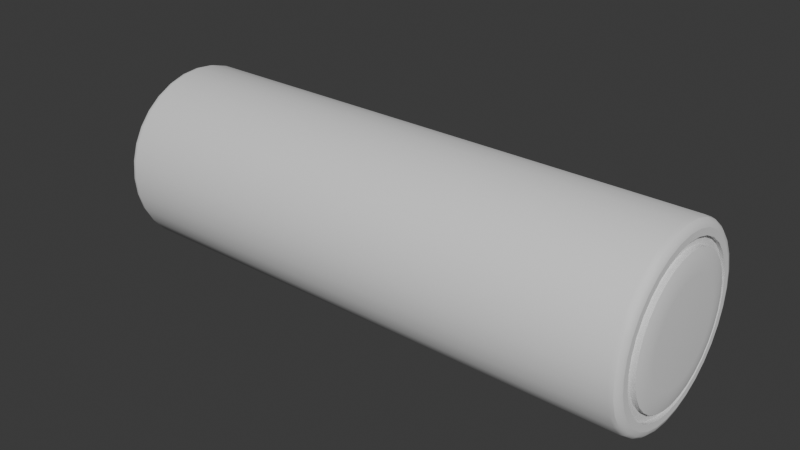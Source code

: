 # Source: Battery.blend  (saved by Blender 4.5.90; exported with 4.5.12 LTS)
import bpy
from mathutils import Matrix  # noqa: F401  (used for matrix-valued properties, if any)

bpy.ops.wm.read_factory_settings(use_empty=True)
scene = bpy.context.scene
scene.name = 'Scene'

# ---- collections
col_collection = bpy.data.collections.new('Collection'); scene.collection.children.link(col_collection)

# ---- node groups
ng_smooth_by_angle = bpy.data.node_groups.new('Smooth by Angle', 'GeometryNodeTree')
_s = ng_smooth_by_angle.interface.new_socket(name='Mesh', in_out='OUTPUT', socket_type='NodeSocketGeometry')
_s = ng_smooth_by_angle.interface.new_socket(name='Mesh', in_out='INPUT', socket_type='NodeSocketGeometry')
_s = ng_smooth_by_angle.interface.new_socket(name='Angle', in_out='INPUT', socket_type='NodeSocketFloat')
_s.subtype = 'ANGLE'
_s.default_value = 0.5236
_s.min_value = 0.0
_s.max_value = 3.142
_s.description = 'Maximum face angle for smooth edges'
_s = ng_smooth_by_angle.interface.new_socket(name='Ignore Sharpness', in_out='INPUT', socket_type='NodeSocketBool')
_s.force_non_field = True
ng_smooth_by_angle.description = 'Set the sharpness of mesh edges based on the angle between the neighboring faces'
ng_smooth_by_angle.is_modifier = True
_N = ng_smooth_by_angle.nodes; _L = ng_smooth_by_angle.links
n0 = _N.new('GeometryNodeSetShadeSmooth'); n0.name = 'Set Shade Smooth'; n0.location = (120, -80)
n0.domain = 'EDGE'
n1 = _N.new('GeometryNodeSetShadeSmooth'); n1.name = 'Set Shade Smooth.001'; n1.location = (300, -80)
n2 = _N.new('NodeGroupOutput'); n2.name = 'Group Output'; n2.location = (480, -80)
n3 = _N.new('GeometryNodeInputMeshEdgeAngle'); n3.name = 'Edge Angle'; n3.location = (-440, -240)
n4 = _N.new('NodeGroupInput'); n4.name = 'Group Input'; n4.location = (-80, -80)
n5 = _N.new('GeometryNodeInputEdgeSmooth'); n5.name = 'Is Edge Smooth'; n5.location = (-260, -120)
n6 = _N.new('GeometryNodeInputShadeSmooth'); n6.name = 'Is Shade Smooth'; n6.location = (-440, -397)
n7 = _N.new('FunctionNodeCompare'); n7.name = 'Compare'; n7.location = (-260, -260)
n7.operation = 'LESS_EQUAL'
n7.inputs[6].default_value = (0.0, 0.0, 0.0, 0.0)
n7.inputs[7].default_value = (0.0, 0.0, 0.0, 0.0)
n8 = _N.new('FunctionNodeBooleanMath'); n8.name = 'Boolean Math.001'; n8.location = (-80, -260)
n9 = _N.new('NodeGroupInput'); n9.name = 'Group Input.001'; n9.location = (-440, -329)
n10 = _N.new('NodeGroupInput'); n10.name = 'Group Input.002'; n10.location = (-259, -189)
n11 = _N.new('FunctionNodeBooleanMath'); n11.name = 'Boolean Math'; n11.location = (-80, -149)
n11.operation = 'OR'
n12 = _N.new('FunctionNodeBooleanMath'); n12.name = 'Boolean Math.002'; n12.location = (-260, -380)
n12.operation = 'OR'
n13 = _N.new('NodeGroupInput'); n13.name = 'Group Input.003'; n13.location = (-440, -460)
_L.new(n3.outputs[0], n7.inputs[0])
_L.new(n1.outputs[0], n2.inputs[0])
_L.new(n9.outputs[1], n7.inputs[1])
_L.new(n7.outputs[0], n8.inputs[0])
_L.new(n4.outputs[0], n0.inputs[0])
_L.new(n0.outputs[0], n1.inputs[0])
_L.new(n8.outputs[0], n0.inputs[2])
_L.new(n10.outputs[2], n11.inputs[1])
_L.new(n5.outputs[0], n11.inputs[0])
_L.new(n11.outputs[0], n0.inputs[1])
_L.new(n13.outputs[2], n12.inputs[1])
_L.new(n6.outputs[0], n12.inputs[0])
_L.new(n12.outputs[0], n8.inputs[1])
n2.is_active_output = True

# ---- world
world_world = bpy.data.worlds.new('World'); scene.world = world_world
world_world.use_nodes = True; world_world.node_tree.nodes.clear()
_N = world_world.node_tree.nodes; _L = world_world.node_tree.links
n0 = _N.new('ShaderNodeOutputWorld'); n0.name = 'World Output'; n0.location = (200, 100)
n1 = _N.new('ShaderNodeBackground'); n1.name = 'Background'; n1.location = (-200, 100)
n1.inputs[0].default_value = (0.05088, 0.05088, 0.05088, 1.0)
_L.new(n1.outputs[0], n0.inputs[0])
n0.is_active_output = True
world_world.color = (0.05088, 0.05088, 0.05088)
world_world.sun_shadow_jitter_overblur = 0.0

# ---- meshes
me_cylinder = bpy.data.meshes.new('Cylinder')
me_cylinder.from_pydata([(2.544e-08, 0.1811, -1.5), (-1.034e-07, 0.4205, 1.5), (0.03533, 0.1776, -1.5), (0.08204, 0.4124, 1.5), (0.06931, 0.1673, -1.5), (0.1609, 0.3885, 1.5), (0.1006, 0.1506, -1.5), (0.2336, 0.3496, 1.5), (0.1281, 0.1281, -1.5), (0.2973, 0.2973, 1.5), (0.1506, 0.1006, -1.5), (0.3496, 0.2336, 1.5), (0.1673, 0.06931, -1.5), (0.3885, 0.1609, 1.5), (0.1776, 0.03533, -1.5), (0.4124, 0.08204, 1.5), (0.1811, -7.275e-08, -1.5), (0.4205, 6.625e-08, 1.5), (0.1776, -0.03533, -1.5), (0.4124, -0.08204, 1.5), (0.1673, -0.06931, -1.5), (0.3885, -0.1609, 1.5), (0.1506, -0.1006, -1.5), (0.3496, -0.2336, 1.5), (0.1281, -0.1281, -1.5), (0.2973, -0.2973, 1.5), (0.1006, -0.1506, -1.5), (0.2336, -0.3496, 1.5), (0.06931, -0.1673, -1.5), (0.1609, -0.3885, 1.5), (0.03533, -0.1776, -1.5), (0.08204, -0.4124, 1.5), (2.544e-08, -0.1811, -1.5), (-1.034e-07, -0.4205, 1.5), (-0.03533, -0.1776, -1.5), (-0.08204, -0.4124, 1.5), (-0.06931, -0.1673, -1.5), (-0.1609, -0.3885, 1.5), (-0.1006, -0.1506, -1.5), (-0.2336, -0.3496, 1.5), (-0.1281, -0.1281, -1.5), (-0.2973, -0.2973, 1.5), (-0.1506, -0.1006, -1.5), (-0.3496, -0.2336, 1.5), (-0.1673, -0.06931, -1.5), (-0.3885, -0.1609, 1.5), (-0.1776, -0.03533, -1.5), (-0.4124, -0.08204, 1.5), (-0.1811, -7.275e-08, -1.5), (-0.4205, 6.625e-08, 1.5), (-0.1776, 0.03533, -1.5), (-0.4124, 0.08204, 1.5), (-0.1673, 0.06931, -1.5), (-0.3885, 0.1609, 1.5), (-0.1506, 0.1006, -1.5), (-0.3496, 0.2336, 1.5), (-0.1281, 0.1281, -1.5), (-0.2973, 0.2973, 1.5), (-0.1006, 0.1506, -1.5), (-0.2336, 0.3496, 1.5), (-0.06931, 0.1673, -1.5), (-0.1609, 0.3885, 1.5), (-0.03533, 0.1776, -1.5), (-0.08204, 0.4124, 1.5), (0.07339, 0.3689, 1.48), (-9.901e-08, 0.3762, 1.48), (0.144, 0.3475, 1.48), (0.209, 0.3128, 1.48), (0.266, 0.266, 1.48), (0.3128, 0.209, 1.48), (0.3475, 0.144, 1.48), (0.3689, 0.07339, 1.48), (0.3762, 6.625e-08, 1.48), (0.3689, -0.07339, 1.48), (0.3475, -0.144, 1.48), (0.3128, -0.209, 1.48), (0.266, -0.266, 1.48), (0.209, -0.3128, 1.48), (0.144, -0.3475, 1.48), (0.07339, -0.3689, 1.48), (-9.901e-08, -0.3762, 1.48), (-0.07339, -0.3689, 1.48), (-0.144, -0.3475, 1.48), (-0.209, -0.3128, 1.48), (-0.266, -0.266, 1.48), (-0.3128, -0.209, 1.48), (-0.3475, -0.144, 1.48), (-0.3689, -0.07339, 1.48), (-0.3762, 6.625e-08, 1.48), (-0.3689, 0.07339, 1.48), (-0.3475, 0.144, 1.48), (-0.3128, 0.209, 1.48), (-0.266, 0.266, 1.48), (-0.209, 0.3128, 1.48), (-0.144, 0.3475, 1.48), (-0.07339, 0.3689, 1.48), (0.08204, 0.4124, 1.48), (-9.901e-08, 0.4205, 1.48), (0.1609, 0.3885, 1.48), (0.2336, 0.3496, 1.48), (0.2973, 0.2973, 1.48), (0.3496, 0.2336, 1.48), (0.3885, 0.1609, 1.48), (0.4124, 0.08204, 1.48), (0.4205, 6.625e-08, 1.48), (0.4124, -0.08204, 1.48), (0.3885, -0.1609, 1.48), (0.3496, -0.2336, 1.48), (0.2973, -0.2973, 1.48), (0.2336, -0.3496, 1.48), (0.1609, -0.3885, 1.48), (0.08204, -0.4124, 1.48), (-9.901e-08, -0.4205, 1.48), (-0.08204, -0.4124, 1.48), (-0.1609, -0.3885, 1.48), (-0.2336, -0.3496, 1.48), (-0.2973, -0.2973, 1.48), (-0.3496, -0.2336, 1.48), (-0.3885, -0.1609, 1.48), (-0.4124, -0.08204, 1.48), (-0.4205, 6.625e-08, 1.48), (-0.4124, 0.08204, 1.48), (-0.3885, 0.1609, 1.48), (-0.3496, 0.2336, 1.48), (-0.2973, 0.2973, 1.48), (-0.2336, 0.3496, 1.48), (-0.1609, 0.3885, 1.48), (-0.08204, 0.4124, 1.48), (0.07339, 0.3689, 1.51), (-9.644e-08, 0.3762, 1.51), (0.144, 0.3475, 1.51), (0.209, 0.3128, 1.51), (0.266, 0.266, 1.51), (0.3128, 0.209, 1.51), (0.3475, 0.144, 1.51), (0.3689, 0.07339, 1.51), (0.3762, 6.625e-08, 1.51), (0.3689, -0.07339, 1.51), (0.3475, -0.144, 1.51), (0.3128, -0.209, 1.51), (0.266, -0.266, 1.51), (0.209, -0.3128, 1.51), (0.144, -0.3475, 1.51), (0.07339, -0.3689, 1.51), (-9.644e-08, -0.3762, 1.51), (-0.07339, -0.3689, 1.51), (-0.144, -0.3475, 1.51), (-0.209, -0.3128, 1.51), (-0.266, -0.266, 1.51), (-0.3128, -0.209, 1.51), (-0.3475, -0.144, 1.51), (-0.3689, -0.07339, 1.51), (-0.3762, 6.625e-08, 1.51), (-0.3689, 0.07339, 1.51), (-0.3475, 0.144, 1.51), (-0.3128, 0.209, 1.51), (-0.266, 0.266, 1.51), (-0.209, 0.3128, 1.51), (-0.144, 0.3475, 1.51), (-0.07339, 0.3689, 1.51), (-0.08897, -0.4473, 1.5), (0.3225, -0.3225, 1.5), (0.3792, -0.2534, 1.5), (2.056e-08, 0.1575, -1.568), (2.319e-08, 0.1811, -1.529), (2.076e-08, 0.1693, -1.563), (2.173e-08, 0.1779, -1.549), (0.03533, 0.1776, -1.529), (0.03073, 0.1545, -1.568), (0.03471, 0.1745, -1.549), (0.03303, 0.1661, -1.563), (0.06931, 0.1673, -1.529), (0.06027, 0.1455, -1.568), (0.0681, 0.1644, -1.549), (0.06479, 0.1564, -1.563), (0.1006, 0.1506, -1.529), (0.0875, 0.131, -1.568), (0.09886, 0.148, -1.549), (0.09406, 0.1408, -1.563), (0.1281, 0.1281, -1.529), (0.1114, 0.1114, -1.568), (0.1258, 0.1258, -1.549), (0.1197, 0.1197, -1.563), (0.1506, 0.1006, -1.529), (0.131, 0.0875, -1.568), (0.148, 0.09886, -1.549), (0.1408, 0.09406, -1.563), (0.1673, 0.06931, -1.529), (0.1455, 0.06027, -1.568), (0.1644, 0.0681, -1.549), (0.1564, 0.06479, -1.563), (0.1776, 0.03533, -1.529), (0.1545, 0.03073, -1.568), (0.1745, 0.03471, -1.549), (0.1661, 0.03303, -1.563), (0.1811, -7.12e-08, -1.529), (0.1575, -6.895e-08, -1.568), (0.1779, -7.011e-08, -1.549), (0.1693, -6.931e-08, -1.563), (0.1776, -0.03533, -1.529), (0.1545, -0.03073, -1.568), (0.1745, -0.03471, -1.549), (0.1661, -0.03303, -1.563), (0.1673, -0.06931, -1.529), (0.1455, -0.06027, -1.568), (0.1644, -0.0681, -1.549), (0.1564, -0.06479, -1.563), (0.1506, -0.1006, -1.529), (0.131, -0.0875, -1.568), (0.148, -0.09886, -1.549), (0.1408, -0.09406, -1.563), (0.1281, -0.1281, -1.529), (0.1114, -0.1114, -1.568), (0.1258, -0.1258, -1.549), (0.1197, -0.1197, -1.563), (0.1006, -0.1506, -1.529), (0.0875, -0.131, -1.568), (0.09886, -0.148, -1.549), (0.09406, -0.1408, -1.563), (0.06931, -0.1673, -1.529), (0.06027, -0.1455, -1.568), (0.0681, -0.1644, -1.549), (0.06479, -0.1564, -1.563), (0.03533, -0.1776, -1.529), (0.03073, -0.1545, -1.568), (0.03471, -0.1745, -1.549), (0.03303, -0.1661, -1.563), (2.319e-08, -0.1811, -1.529), (2.014e-08, -0.1575, -1.568), (2.166e-08, -0.1779, -1.549), (2.055e-08, -0.1693, -1.563), (-0.03533, -0.1776, -1.529), (-0.03073, -0.1545, -1.568), (-0.03471, -0.1745, -1.549), (-0.03303, -0.1661, -1.563), (-0.06931, -0.1673, -1.529), (-0.06027, -0.1455, -1.568), (-0.0681, -0.1644, -1.549), (-0.06479, -0.1564, -1.563), (-0.1006, -0.1506, -1.529), (-0.0875, -0.131, -1.568), (-0.09886, -0.148, -1.549), (-0.09406, -0.1408, -1.563), (-0.1281, -0.1281, -1.529), (-0.1114, -0.1114, -1.568), (-0.1258, -0.1258, -1.549), (-0.1197, -0.1197, -1.563), (-0.1506, -0.1006, -1.529), (-0.131, -0.0875, -1.568), (-0.148, -0.09886, -1.549), (-0.1408, -0.09406, -1.563), (-0.1673, -0.06931, -1.529), (-0.1455, -0.06027, -1.568), (-0.1644, -0.0681, -1.549), (-0.1564, -0.06479, -1.563), (-0.1776, -0.03533, -1.529), (-0.1545, -0.03073, -1.568), (-0.1745, -0.03471, -1.549), (-0.1661, -0.03303, -1.563), (-0.1811, -7.12e-08, -1.529), (-0.1575, -6.937e-08, -1.568), (-0.1779, -7.018e-08, -1.549), (-0.1693, -6.952e-08, -1.563), (-0.1776, 0.03533, -1.529), (-0.1545, 0.03073, -1.568), (-0.1745, 0.03471, -1.549), (-0.1661, 0.03303, -1.563), (-0.1673, 0.06931, -1.529), (-0.1455, 0.06027, -1.568), (-0.1644, 0.0681, -1.549), (-0.1564, 0.06479, -1.563), (-0.1506, 0.1006, -1.529), (-0.131, 0.0875, -1.568), (-0.148, 0.09886, -1.549), (-0.1408, 0.09406, -1.563), (-0.1281, 0.1281, -1.529), (-0.1114, 0.1114, -1.568), (-0.1258, 0.1258, -1.549), (-0.1197, 0.1197, -1.563), (-0.1006, 0.1506, -1.529), (-0.0875, 0.131, -1.568), (-0.09886, 0.148, -1.549), (-0.09406, 0.1408, -1.563), (-0.06931, 0.1673, -1.529), (-0.06027, 0.1455, -1.568), (-0.0681, 0.1644, -1.549), (-0.06479, 0.1564, -1.563), (-0.03533, 0.1776, -1.529), (-0.03073, 0.1545, -1.568), (-0.03471, 0.1745, -1.549), (-0.03303, 0.1661, -1.563), (0.05101, 0.2564, 1.527), (0.06961, 0.3499, 1.515), (0.05696, 0.2864, 1.525), (0.06377, 0.3206, 1.521), (-9.644e-08, 0.3568, 1.515), (-9.642e-08, 0.2615, 1.527), (-9.644e-08, 0.3269, 1.521), (-9.643e-08, 0.292, 1.525), (0.1001, 0.2416, 1.527), (0.1365, 0.3296, 1.515), (0.1117, 0.2697, 1.525), (0.1251, 0.302, 1.521), (0.1453, 0.2174, 1.527), (0.1982, 0.2967, 1.515), (0.1622, 0.2428, 1.525), (0.1816, 0.2718, 1.521), (0.1849, 0.1849, 1.527), (0.2523, 0.2523, 1.515), (0.2064, 0.2065, 1.525), (0.2311, 0.2311, 1.521), (0.2174, 0.1453, 1.527), (0.2967, 0.1982, 1.515), (0.2428, 0.1622, 1.525), (0.2718, 0.1816, 1.521), (0.2416, 0.1001, 1.527), (0.3296, 0.1365, 1.515), (0.2697, 0.1117, 1.525), (0.302, 0.1251, 1.521), (0.2564, 0.05101, 1.527), (0.3499, 0.06961, 1.515), (0.2864, 0.05696, 1.525), (0.3206, 0.06377, 1.521), (0.2615, 6.625e-08, 1.527), (0.3568, 6.625e-08, 1.515), (0.292, 6.625e-08, 1.525), (0.3269, 6.625e-08, 1.521), (0.2564, -0.05101, 1.527), (0.3499, -0.06961, 1.515), (0.2864, -0.05696, 1.525), (0.3206, -0.06377, 1.521), (0.2416, -0.1001, 1.527), (0.3296, -0.1365, 1.515), (0.2697, -0.1117, 1.525), (0.302, -0.1251, 1.521), (0.2174, -0.1453, 1.527), (0.2967, -0.1982, 1.515), (0.2428, -0.1622, 1.525), (0.2718, -0.1816, 1.521), (0.1849, -0.1849, 1.527), (0.2523, -0.2523, 1.515), (0.2064, -0.2064, 1.525), (0.2311, -0.2311, 1.521), (0.1453, -0.2174, 1.527), (0.1982, -0.2967, 1.515), (0.1622, -0.2428, 1.525), (0.1816, -0.2718, 1.521), (0.1001, -0.2416, 1.527), (0.1365, -0.3296, 1.515), (0.1117, -0.2697, 1.525), (0.1251, -0.302, 1.521), (0.05101, -0.2564, 1.527), (0.06961, -0.3499, 1.515), (0.05696, -0.2864, 1.525), (0.06377, -0.3206, 1.521), (-9.642e-08, -0.2615, 1.527), (-9.644e-08, -0.3568, 1.515), (-9.643e-08, -0.292, 1.525), (-9.644e-08, -0.3269, 1.521), (-0.05101, -0.2564, 1.527), (-0.06961, -0.3499, 1.515), (-0.05696, -0.2864, 1.525), (-0.06377, -0.3206, 1.521), (-0.1001, -0.2416, 1.527), (-0.1365, -0.3296, 1.515), (-0.1117, -0.2697, 1.525), (-0.1251, -0.302, 1.521), (-0.1453, -0.2174, 1.527), (-0.1982, -0.2967, 1.515), (-0.1622, -0.2428, 1.525), (-0.1816, -0.2718, 1.521), (-0.1849, -0.1849, 1.527), (-0.2523, -0.2523, 1.515), (-0.2065, -0.2065, 1.525), (-0.2311, -0.2311, 1.521), (-0.2174, -0.1453, 1.527), (-0.2967, -0.1982, 1.515), (-0.2428, -0.1622, 1.525), (-0.2718, -0.1816, 1.521), (-0.2416, -0.1001, 1.527), (-0.3296, -0.1365, 1.515), (-0.2697, -0.1117, 1.525), (-0.302, -0.1251, 1.521), (-0.2564, -0.05101, 1.527), (-0.3499, -0.06961, 1.515), (-0.2864, -0.05696, 1.525), (-0.3206, -0.06377, 1.521), (-0.2615, 6.625e-08, 1.527), (-0.3568, 6.625e-08, 1.515), (-0.292, 6.625e-08, 1.525), (-0.3269, 6.625e-08, 1.521), (-0.2564, 0.05101, 1.527), (-0.3499, 0.06961, 1.515), (-0.2864, 0.05696, 1.525), (-0.3206, 0.06377, 1.521), (-0.2416, 0.1001, 1.527), (-0.3296, 0.1365, 1.515), (-0.2697, 0.1117, 1.525), (-0.302, 0.1251, 1.521), (-0.2174, 0.1453, 1.527), (-0.2967, 0.1982, 1.515), (-0.2428, 0.1622, 1.525), (-0.2718, 0.1816, 1.521), (-0.1849, 0.1849, 1.527), (-0.2523, 0.2523, 1.515), (-0.2065, 0.2065, 1.525), (-0.2311, 0.2311, 1.521), (-0.1453, 0.2174, 1.527), (-0.1982, 0.2967, 1.515), (-0.1622, 0.2428, 1.525), (-0.1816, 0.2718, 1.521), (-0.1001, 0.2416, 1.527), (-0.1365, 0.3296, 1.515), (-0.1117, 0.2697, 1.525), (-0.1251, 0.302, 1.521), (-0.05101, 0.2564, 1.527), (-0.06961, 0.3499, 1.515), (-0.05696, 0.2864, 1.525), (-0.06377, 0.3206, 1.521), (0.08784, 0.4416, -1.514), (9.173e-08, 0.4503, -1.514), (0.1723, 0.416, -1.514), (0.2502, 0.3744, -1.514), (0.3184, 0.3184, -1.514), (0.3744, 0.2502, -1.514), (0.416, 0.1723, -1.514), (0.4416, 0.08784, -1.514), (0.4503, -6.834e-08, -1.514), (0.4416, -0.08784, -1.514), (0.416, -0.1723, -1.514), (0.3744, -0.2502, -1.514), (0.3184, -0.3184, -1.514), (0.2502, -0.3744, -1.514), (0.1723, -0.416, -1.514), (0.08784, -0.4416, -1.514), (9.173e-08, -0.4503, -1.514), (-0.08784, -0.4416, -1.514), (-0.1723, -0.416, -1.514), (-0.2502, -0.3744, -1.514), (-0.3184, -0.3184, -1.514), (-0.3744, -0.2502, -1.514), (-0.416, -0.1723, -1.514), (-0.4416, -0.08784, -1.514), (-0.4503, -6.834e-08, -1.514), (-0.4416, 0.08784, -1.514), (-0.416, 0.1723, -1.514), (-0.3744, 0.2502, -1.514), (-0.3184, 0.3184, -1.514), (-0.2502, 0.3744, -1.514), (-0.1723, 0.416, -1.514), (-0.08784, 0.4416, -1.514), (0.4473, -0.08897, 1.5), (0.3792, 0.2534, 1.5), (0.3225, 0.3225, 1.5), (0.1745, 0.4214, 1.5), (-1.034e-07, 0.4561, 1.5), (9.167e-08, 0.4577, -1.512), (0.0893, 0.4489, -1.512), (0.3806, 0.2543, -1.512), (0.4489, 0.0893, -1.512), (0.4577, -6.831e-08, -1.512), (0.4489, -0.0893, -1.512), (0.4229, -0.1752, -1.512), (9.167e-08, -0.4577, -1.512), (-0.2543, -0.3806, -1.512), (-0.3237, -0.3237, -1.512), (-0.4489, -0.0893, -1.512), (-0.4229, 0.1752, -1.512), (-0.3806, 0.2543, -1.512), (-0.0893, 0.4489, -1.512), (0.1752, 0.4229, -1.512), (0.2543, 0.3806, -1.512), (0.3237, 0.3237, -1.512), (0.4229, 0.1752, -1.512), (0.3806, -0.2543, -1.512), (0.3237, -0.3237, -1.512), (0.2543, -0.3806, -1.512), (0.1752, -0.4229, -1.512), (0.0893, -0.4489, -1.512), (-0.0893, -0.4489, -1.512), (-0.1752, -0.4229, -1.512), (-0.3806, -0.2543, -1.512), (-0.4229, -0.1752, -1.512), (-0.4577, -6.831e-08, -1.512), (-0.4489, 0.0893, -1.512), (-0.3237, 0.3237, -1.512), (-0.2543, 0.3806, -1.512), (-0.1752, 0.4229, -1.512), (-0.3225, -0.3225, 1.5), (-0.4561, 6.625e-08, 1.5), (-0.4473, 0.08897, 1.5), (-0.4214, 0.1745, 1.5), (-0.3792, 0.2534, 1.5), (-0.3225, 0.3225, 1.5), (-0.2534, 0.3792, 1.5), (-0.08897, 0.4473, 1.5), (0.08897, 0.4473, 1.5), (0.2534, 0.3792, 1.5), (0.4214, 0.1745, 1.5), (0.4473, 0.08897, 1.5), (0.4561, 6.625e-08, 1.5), (0.4214, -0.1745, 1.5), (0.2534, -0.3792, 1.5), (0.1745, -0.4214, 1.5), (0.08897, -0.4473, 1.5), (-1.034e-07, -0.4561, 1.5), (-0.1745, -0.4214, 1.5), (-0.2534, -0.3792, 1.5), (-0.3792, -0.2534, 1.5), (-0.4214, -0.1745, 1.5), (-0.4473, -0.08897, 1.5), (-0.1745, 0.4214, 1.5)], [], [(53, 51, 121, 122), (95, 94, 158, 159), (27, 25, 108, 109), (55, 53, 122, 123), (29, 27, 109, 110), (3, 1, 97, 96), (57, 55, 123, 124), (31, 29, 110, 111), (5, 3, 96, 98), (59, 57, 124, 125), (33, 31, 111, 112), (7, 5, 98, 99), (61, 59, 125, 126), (35, 33, 112, 113), (9, 7, 99, 100), (63, 61, 126, 127), (37, 35, 113, 114), (11, 9, 100, 101), (1, 63, 127, 97), (39, 37, 114, 115), (13, 11, 101, 102), (41, 39, 115, 116), (15, 13, 102, 103), (43, 41, 116, 117), (17, 15, 103, 104), (45, 43, 117, 118), (19, 17, 104, 105), (47, 45, 118, 119), (21, 19, 105, 106), (49, 47, 119, 120), (23, 21, 106, 107), (51, 49, 120, 121), (25, 23, 107, 108), (65, 64, 96, 97), (64, 66, 98, 96), (66, 67, 99, 98), (67, 68, 100, 99), (68, 69, 101, 100), (69, 70, 102, 101), (70, 71, 103, 102), (71, 72, 104, 103), (72, 73, 105, 104), (73, 74, 106, 105), (74, 75, 107, 106), (75, 76, 108, 107), (76, 77, 109, 108), (77, 78, 110, 109), (78, 79, 111, 110), (79, 80, 112, 111), (80, 81, 113, 112), (81, 82, 114, 113), (82, 83, 115, 114), (83, 84, 116, 115), (84, 85, 117, 116), (85, 86, 118, 117), (86, 87, 119, 118), (87, 88, 120, 119), (88, 89, 121, 120), (89, 90, 122, 121), (90, 91, 123, 122), (91, 92, 124, 123), (92, 93, 125, 124), (93, 94, 126, 125), (94, 95, 127, 126), (95, 65, 97, 127), (82, 81, 145, 146), (69, 68, 132, 133), (65, 95, 159, 129), (83, 82, 146, 147), (70, 69, 133, 134), (84, 83, 147, 148), (71, 70, 134, 135), (85, 84, 148, 149), (72, 71, 135, 136), (86, 85, 149, 150), (73, 72, 136, 137), (87, 86, 150, 151), (74, 73, 137, 138), (88, 87, 151, 152), (75, 74, 138, 139), (89, 88, 152, 153), (76, 75, 139, 140), (90, 89, 153, 154), (77, 76, 140, 141), (91, 90, 154, 155), (78, 77, 141, 142), (64, 65, 129, 128), (92, 91, 155, 156), (79, 78, 142, 143), (66, 64, 128, 130), (93, 92, 156, 157), (80, 79, 143, 144), (67, 66, 130, 131), (94, 93, 157, 158), (81, 80, 144, 145), (68, 67, 131, 132), (164, 167, 169, 166), (166, 169, 170, 165), (165, 170, 168, 163), (167, 171, 173, 169), (169, 173, 174, 170), (170, 174, 172, 168), (171, 175, 177, 173), (173, 177, 178, 174), (174, 178, 176, 172), (175, 179, 181, 177), (177, 181, 182, 178), (178, 182, 180, 176), (179, 183, 185, 181), (181, 185, 186, 182), (182, 186, 184, 180), (183, 187, 189, 185), (185, 189, 190, 186), (186, 190, 188, 184), (187, 191, 193, 189), (189, 193, 194, 190), (190, 194, 192, 188), (191, 195, 197, 193), (193, 197, 198, 194), (194, 198, 196, 192), (195, 199, 201, 197), (197, 201, 202, 198), (198, 202, 200, 196), (199, 203, 205, 201), (201, 205, 206, 202), (202, 206, 204, 200), (203, 207, 209, 205), (205, 209, 210, 206), (206, 210, 208, 204), (207, 211, 213, 209), (209, 213, 214, 210), (210, 214, 212, 208), (211, 215, 217, 213), (213, 217, 218, 214), (214, 218, 216, 212), (215, 219, 221, 217), (217, 221, 222, 218), (218, 222, 220, 216), (219, 223, 225, 221), (221, 225, 226, 222), (222, 226, 224, 220), (223, 227, 229, 225), (225, 229, 230, 226), (226, 230, 228, 224), (227, 231, 233, 229), (229, 233, 234, 230), (230, 234, 232, 228), (231, 235, 237, 233), (233, 237, 238, 234), (234, 238, 236, 232), (235, 239, 241, 237), (237, 241, 242, 238), (238, 242, 240, 236), (239, 243, 245, 241), (241, 245, 246, 242), (242, 246, 244, 240), (243, 247, 249, 245), (245, 249, 250, 246), (246, 250, 248, 244), (247, 251, 253, 249), (249, 253, 254, 250), (250, 254, 252, 248), (251, 255, 257, 253), (253, 257, 258, 254), (254, 258, 256, 252), (255, 259, 261, 257), (257, 261, 262, 258), (258, 262, 260, 256), (259, 263, 265, 261), (261, 265, 266, 262), (262, 266, 264, 260), (263, 267, 269, 265), (265, 269, 270, 266), (266, 270, 268, 264), (267, 271, 273, 269), (269, 273, 274, 270), (270, 274, 272, 268), (271, 275, 277, 273), (273, 277, 278, 274), (274, 278, 276, 272), (275, 279, 281, 277), (277, 281, 282, 278), (278, 282, 280, 276), (279, 283, 285, 281), (281, 285, 286, 282), (282, 286, 284, 280), (283, 287, 289, 285), (285, 289, 290, 286), (286, 290, 288, 284), (287, 164, 166, 289), (289, 166, 165, 290), (290, 165, 163, 288), (0, 2, 167, 164), (163, 168, 172, 176, 180, 184, 188, 192, 196, 200, 204, 208, 212, 216, 220, 224, 228, 232, 236, 240, 244, 248, 252, 256, 260, 264, 268, 272, 276, 280, 284, 288), (62, 0, 164, 287), (2, 4, 171, 167), (4, 6, 175, 171), (6, 8, 179, 175), (8, 10, 183, 179), (10, 12, 187, 183), (12, 14, 191, 187), (14, 16, 195, 191), (16, 18, 199, 195), (18, 20, 203, 199), (20, 22, 207, 203), (22, 24, 211, 207), (24, 26, 215, 211), (26, 28, 219, 215), (28, 30, 223, 219), (30, 32, 227, 223), (32, 34, 231, 227), (34, 36, 235, 231), (36, 38, 239, 235), (38, 40, 243, 239), (40, 42, 247, 243), (42, 44, 251, 247), (44, 46, 255, 251), (46, 48, 259, 255), (48, 50, 263, 259), (50, 52, 267, 263), (52, 54, 271, 267), (54, 56, 275, 271), (56, 58, 279, 275), (58, 60, 283, 279), (60, 62, 287, 283), (292, 295, 297, 294), (294, 297, 298, 293), (293, 298, 296, 291), (300, 292, 294, 302), (302, 294, 293, 301), (301, 293, 291, 299), (304, 300, 302, 306), (306, 302, 301, 305), (305, 301, 299, 303), (308, 304, 306, 310), (310, 306, 305, 309), (309, 305, 303, 307), (312, 308, 310, 314), (314, 310, 309, 313), (313, 309, 307, 311), (316, 312, 314, 318), (318, 314, 313, 317), (317, 313, 311, 315), (320, 316, 318, 322), (322, 318, 317, 321), (321, 317, 315, 319), (324, 320, 322, 326), (326, 322, 321, 325), (325, 321, 319, 323), (328, 324, 326, 330), (330, 326, 325, 329), (329, 325, 323, 327), (332, 328, 330, 334), (334, 330, 329, 333), (333, 329, 327, 331), (336, 332, 334, 338), (338, 334, 333, 337), (337, 333, 331, 335), (340, 336, 338, 342), (342, 338, 337, 341), (341, 337, 335, 339), (344, 340, 342, 346), (346, 342, 341, 345), (345, 341, 339, 343), (348, 344, 346, 350), (350, 346, 345, 349), (349, 345, 343, 347), (352, 348, 350, 354), (354, 350, 349, 353), (353, 349, 347, 351), (356, 352, 354, 358), (358, 354, 353, 357), (357, 353, 351, 355), (360, 356, 358, 362), (362, 358, 357, 361), (361, 357, 355, 359), (364, 360, 362, 366), (366, 362, 361, 365), (365, 361, 359, 363), (368, 364, 366, 370), (370, 366, 365, 369), (369, 365, 363, 367), (372, 368, 370, 374), (374, 370, 369, 373), (373, 369, 367, 371), (376, 372, 374, 378), (378, 374, 373, 377), (377, 373, 371, 375), (380, 376, 378, 382), (382, 378, 377, 381), (381, 377, 375, 379), (384, 380, 382, 386), (386, 382, 381, 385), (385, 381, 379, 383), (388, 384, 386, 390), (390, 386, 385, 389), (389, 385, 383, 387), (392, 388, 390, 394), (394, 390, 389, 393), (393, 389, 387, 391), (396, 392, 394, 398), (398, 394, 393, 397), (397, 393, 391, 395), (400, 396, 398, 402), (402, 398, 397, 401), (401, 397, 395, 399), (404, 400, 402, 406), (406, 402, 401, 405), (405, 401, 399, 403), (408, 404, 406, 410), (410, 406, 405, 409), (409, 405, 403, 407), (412, 408, 410, 414), (414, 410, 409, 413), (413, 409, 407, 411), (416, 412, 414, 418), (418, 414, 413, 417), (417, 413, 411, 415), (295, 416, 418, 297), (297, 418, 417, 298), (298, 417, 415, 296), (295, 292, 128, 129), (291, 296, 415, 411, 407, 403, 399, 395, 391, 387, 383, 379, 375, 371, 367, 363, 359, 355, 351, 347, 343, 339, 335, 331, 327, 323, 319, 315, 311, 307, 303, 299), (292, 300, 130, 128), (416, 295, 129, 159), (300, 304, 131, 130), (304, 308, 132, 131), (308, 312, 133, 132), (312, 316, 134, 133), (316, 320, 135, 134), (320, 324, 136, 135), (324, 328, 137, 136), (328, 332, 138, 137), (332, 336, 139, 138), (336, 340, 140, 139), (340, 344, 141, 140), (344, 348, 142, 141), (348, 352, 143, 142), (352, 356, 144, 143), (356, 360, 145, 144), (360, 364, 146, 145), (364, 368, 147, 146), (368, 372, 148, 147), (372, 376, 149, 148), (376, 380, 150, 149), (380, 384, 151, 150), (384, 388, 152, 151), (388, 392, 153, 152), (392, 396, 154, 153), (396, 400, 155, 154), (400, 404, 156, 155), (404, 408, 157, 156), (408, 412, 158, 157), (412, 416, 159, 158), (0, 62, 450, 420), (62, 60, 449, 450), (60, 58, 448, 449), (58, 56, 447, 448), (56, 54, 446, 447), (54, 52, 445, 446), (52, 50, 444, 445), (50, 48, 443, 444), (48, 46, 442, 443), (46, 44, 441, 442), (44, 42, 440, 441), (42, 40, 439, 440), (40, 38, 438, 439), (38, 36, 437, 438), (36, 34, 436, 437), (34, 32, 435, 436), (32, 30, 434, 435), (30, 28, 433, 434), (28, 26, 432, 433), (26, 24, 431, 432), (24, 22, 430, 431), (22, 20, 429, 430), (20, 18, 428, 429), (18, 16, 427, 428), (16, 14, 426, 427), (14, 12, 425, 426), (12, 10, 424, 425), (10, 8, 423, 424), (8, 6, 422, 423), (6, 4, 421, 422), (4, 2, 419, 421), (2, 0, 420, 419), (419, 420, 456, 457), (420, 450, 469, 456), (421, 419, 457, 470), (425, 424, 458, 473), (424, 423, 472, 458), (427, 426, 459, 460), (426, 425, 473, 459), (428, 427, 460, 461), (429, 428, 461, 462), (430, 429, 462, 474), (436, 435, 463, 479), (435, 434, 478, 463), (439, 438, 464, 465), (438, 437, 480, 464), (440, 439, 465, 481), (443, 442, 466, 483), (442, 441, 482, 466), (446, 445, 467, 468), (445, 444, 484, 467), (447, 446, 468, 485), (450, 449, 487, 469), (422, 421, 470, 471), (423, 422, 471, 472), (431, 430, 474, 475), (432, 431, 475, 476), (433, 432, 476, 477), (434, 433, 477, 478), (437, 436, 479, 480), (441, 440, 481, 482), (444, 443, 483, 484), (448, 447, 485, 486), (449, 448, 486, 487), (63, 1, 455, 495), (1, 3, 496, 455), (5, 7, 497, 454), (3, 5, 454, 496), (9, 11, 452, 453), (7, 9, 453, 497), (11, 13, 498, 452), (19, 21, 501, 451), (17, 19, 451, 500), (23, 25, 161, 162), (21, 23, 162, 501), (25, 27, 502, 161), (35, 37, 506, 160), (33, 35, 160, 505), (41, 43, 508, 488), (39, 41, 488, 507), (49, 51, 490, 489), (47, 49, 489, 510), (51, 53, 491, 490), (53, 55, 492, 491), (55, 57, 493, 492), (57, 59, 494, 493), (59, 61, 511, 494), (61, 63, 495, 511), (13, 15, 499, 498), (15, 17, 500, 499), (27, 29, 503, 502), (29, 31, 504, 503), (31, 33, 505, 504), (37, 39, 507, 506), (43, 45, 509, 508), (45, 47, 510, 509)])
me_cylinder.polygons.foreach_set('use_smooth', [True] * 450)
_uv = me_cylinder.uv_layers.new(name='UVMap')
_uv.uv.foreach_set('vector', [0.895, 0.6258, 0.895, 0.5829, 0.9055, 0.5829, 0.9055, 0.6258, 0.9291, 0.5028, 0.9271, 0.4673, 0.9428, 0.4672, 0.9448, 0.5026, 0.9088, 0.4656, 0.9055, 0.4353, 0.9161, 0.4353, 0.9193, 0.4656, 0.8941, 0.6679, 0.895, 0.6258, 0.9055, 0.6258, 0.9046, 0.6679, 0.9113, 0.5013, 0.9088, 0.4656, 0.9193, 0.4656, 0.9219, 0.5013, 0.9566, 0.1173, 0.9557, 0.07526, 0.9663, 0.07526, 0.9671, 0.1173, 0.8923, 0.7075, 0.8941, 0.6679, 0.9046, 0.6679, 0.9029, 0.7075, 0.9131, 0.5409, 0.9113, 0.5013, 0.9219, 0.5013, 0.9236, 0.5409, 0.9566, 0.1602, 0.9566, 0.1173, 0.9671, 0.1173, 0.9671, 0.1602, 0.8898, 0.7431, 0.8923, 0.7075, 0.9029, 0.7075, 0.9003, 0.7431, 0.914, 0.5829, 0.9131, 0.5409, 0.9236, 0.5409, 0.9245, 0.5829, 0.9557, 0.2022, 0.9566, 0.1602, 0.9671, 0.1602, 0.9663, 0.2022, 0.8865, 0.7734, 0.8898, 0.7431, 0.9003, 0.7431, 0.8971, 0.7734, 0.914, 0.6258, 0.914, 0.5829, 0.9245, 0.5829, 0.9245, 0.6258, 0.954, 0.2418, 0.9557, 0.2022, 0.9663, 0.2022, 0.9645, 0.2418, 0.954, 0.03565, 0.9514, -5.674e-09, 0.9619, -4.879e-09, 0.9645, 0.03565, 0.9131, 0.6679, 0.914, 0.6258, 0.9245, 0.6258, 0.9236, 0.6679, 0.9514, 0.2775, 0.954, 0.2418, 0.9645, 0.2418, 0.9619, 0.2775, 0.9557, 0.07526, 0.954, 0.03565, 0.9645, 0.03565, 0.9663, 0.07526, 0.9113, 0.7075, 0.9131, 0.6679, 0.9236, 0.6679, 0.9219, 0.7075, 0.9489, 0.471, 0.9464, 0.4353, 0.9569, 0.4353, 0.9595, 0.471, 0.9088, 0.7431, 0.9113, 0.7075, 0.9219, 0.7075, 0.9193, 0.7431, 0.9507, 0.5106, 0.9489, 0.471, 0.9595, 0.471, 0.9612, 0.5106, 0.9055, 0.7734, 0.9088, 0.7431, 0.9193, 0.7431, 0.9161, 0.7734, 0.9516, 0.5526, 0.9507, 0.5106, 0.9612, 0.5106, 0.9621, 0.5526, 0.8898, 0.4656, 0.8865, 0.4353, 0.8971, 0.4353, 0.9003, 0.4656, 0.9516, 0.5955, 0.9516, 0.5526, 0.9621, 0.5526, 0.9621, 0.5955, 0.8923, 0.5013, 0.8898, 0.4656, 0.9003, 0.4656, 0.9029, 0.5013, 0.9507, 0.6375, 0.9516, 0.5955, 0.9621, 0.5955, 0.9612, 0.6375, 0.8941, 0.5409, 0.8923, 0.5013, 0.9029, 0.5013, 0.9046, 0.5409, 0.9489, 0.6772, 0.9507, 0.6375, 0.9612, 0.6375, 0.9595, 0.6772, 0.895, 0.5829, 0.8941, 0.5409, 0.9046, 0.5409, 0.9055, 0.5829, 0.9464, 0.7128, 0.9489, 0.6772, 0.9595, 0.6772, 0.9569, 0.7128, 0.4968, 0.2368, 0.5043, 0.2745, 0.4822, 0.2811, 0.4739, 0.2391, 0.5043, 0.2745, 0.519, 0.3099, 0.4986, 0.3208, 0.4822, 0.2811, 0.519, 0.3099, 0.5403, 0.3418, 0.5224, 0.3564, 0.4986, 0.3208, 0.5403, 0.3418, 0.5674, 0.3689, 0.5528, 0.3867, 0.5224, 0.3564, 0.5674, 0.3689, 0.5993, 0.3902, 0.5884, 0.4105, 0.5528, 0.3867, 0.5993, 0.3902, 0.6347, 0.4049, 0.628, 0.4269, 0.5884, 0.4105, 0.6347, 0.4049, 0.6723, 0.4124, 0.6701, 0.4353, 0.628, 0.4269, 0.6723, 0.4124, 0.7107, 0.4124, 0.7129, 0.4353, 0.6701, 0.4353, 0.7107, 0.4124, 0.7483, 0.4049, 0.755, 0.4269, 0.7129, 0.4353, 0.7483, 0.4049, 0.7837, 0.3902, 0.7946, 0.4105, 0.755, 0.4269, 0.7837, 0.3902, 0.8156, 0.3689, 0.8303, 0.3867, 0.7946, 0.4105, 0.8156, 0.3689, 0.8428, 0.3418, 0.8606, 0.3564, 0.8303, 0.3867, 0.8428, 0.3418, 0.8641, 0.3099, 0.8844, 0.3208, 0.8606, 0.3564, 0.8641, 0.3099, 0.8787, 0.2745, 0.9008, 0.2811, 0.8844, 0.3208, 0.8787, 0.2745, 0.8862, 0.2368, 0.9092, 0.2391, 0.9008, 0.2811, 0.8862, 0.2368, 0.8862, 0.1985, 0.9092, 0.1962, 0.9092, 0.2391, 0.8862, 0.1985, 0.8787, 0.1609, 0.9008, 0.1542, 0.9092, 0.1962, 0.8787, 0.1609, 0.8641, 0.1254, 0.8844, 0.1146, 0.9008, 0.1542, 0.8641, 0.1254, 0.8428, 0.09354, 0.8606, 0.07891, 0.8844, 0.1146, 0.8428, 0.09354, 0.8156, 0.06642, 0.8303, 0.04859, 0.8606, 0.07891, 0.8156, 0.06642, 0.7837, 0.04511, 0.7946, 0.02477, 0.8303, 0.04859, 0.7837, 0.04511, 0.7483, 0.03043, 0.755, 0.008364, 0.7946, 0.02477, 0.7483, 0.03043, 0.7107, 0.02295, 0.7129, 1.406e-08, 0.755, 0.008364, 0.7107, 0.02295, 0.6723, 0.02295, 0.6701, 1.34e-08, 0.7129, 1.406e-08, 0.6723, 0.02295, 0.6347, 0.03043, 0.628, 0.008364, 0.6701, 1.34e-08, 0.6347, 0.03043, 0.5993, 0.04511, 0.5884, 0.02477, 0.628, 0.008364, 0.5993, 0.04511, 0.5674, 0.06642, 0.5528, 0.04859, 0.5884, 0.02477, 0.5674, 0.06642, 0.5403, 0.09354, 0.5224, 0.07891, 0.5528, 0.04859, 0.5403, 0.09354, 0.519, 0.1254, 0.4986, 0.1146, 0.5224, 0.07891, 0.519, 0.1254, 0.5043, 0.1609, 0.4822, 0.1542, 0.4986, 0.1146, 0.5043, 0.1609, 0.4968, 0.1985, 0.4739, 0.1962, 0.4822, 0.1542, 0.4968, 0.1985, 0.4968, 0.2368, 0.4739, 0.2391, 0.4739, 0.1962, 0.9468, 0.1049, 0.9468, 0.1433, 0.931, 0.1433, 0.931, 0.1049, 0.9245, 0.7109, 0.9271, 0.6837, 0.9428, 0.6835, 0.9402, 0.7107, 0.9303, 0.5404, 0.9291, 0.5028, 0.9448, 0.5026, 0.946, 0.5402, 0.9476, 0.06733, 0.9468, 0.1049, 0.931, 0.1049, 0.9318, 0.06733, 0.8836, 0.7107, 0.8865, 0.7378, 0.8708, 0.7378, 0.8679, 0.7107, 0.9491, 0.03189, 0.9476, 0.06733, 0.9318, 0.06733, 0.9334, 0.03189, 0.8814, 0.6788, 0.8836, 0.7107, 0.8679, 0.7107, 0.8656, 0.6788, 0.9514, 2.076e-09, 0.9491, 0.03189, 0.9334, 0.03189, 0.9357, 8.898e-10, 0.8798, 0.6433, 0.8814, 0.6788, 0.8656, 0.6788, 0.8641, 0.6433, 0.9118, 0.03203, 0.9092, 0.0001656, 0.9249, 8.121e-09, 0.9275, 0.03186, 0.879, 0.6057, 0.8798, 0.6433, 0.8641, 0.6433, 0.8633, 0.6057, 0.9137, 0.06745, 0.9118, 0.03203, 0.9275, 0.03186, 0.9294, 0.06728, 0.879, 0.5674, 0.879, 0.6057, 0.8633, 0.6057, 0.8633, 0.5674, 0.9149, 0.1051, 0.9137, 0.06745, 0.9294, 0.06728, 0.9306, 0.1049, 0.8798, 0.5298, 0.879, 0.5674, 0.8633, 0.5674, 0.8641, 0.5298, 0.9153, 0.1434, 0.9149, 0.1051, 0.9306, 0.1049, 0.931, 0.1432, 0.8814, 0.4943, 0.8798, 0.5298, 0.8641, 0.5298, 0.8656, 0.4943, 0.9149, 0.181, 0.9153, 0.1434, 0.931, 0.1432, 0.9306, 0.1809, 0.8836, 0.4624, 0.8814, 0.4943, 0.8656, 0.4943, 0.8679, 0.4624, 0.9137, 0.2165, 0.9149, 0.181, 0.9306, 0.1809, 0.9294, 0.2163, 0.8865, 0.4353, 0.8836, 0.4624, 0.8679, 0.4624, 0.8708, 0.4353, 0.9307, 0.5787, 0.9303, 0.5404, 0.946, 0.5402, 0.9464, 0.5786, 0.9118, 0.2484, 0.9137, 0.2165, 0.9294, 0.2163, 0.9275, 0.2482, 0.9491, 0.2163, 0.9514, 0.2482, 0.9357, 0.2482, 0.9334, 0.2163, 0.9303, 0.6163, 0.9307, 0.5787, 0.9464, 0.5786, 0.946, 0.6162, 0.9092, 0.2755, 0.9118, 0.2484, 0.9275, 0.2482, 0.9249, 0.2754, 0.9476, 0.1809, 0.9491, 0.2163, 0.9334, 0.2163, 0.9318, 0.1809, 0.9291, 0.6518, 0.9303, 0.6163, 0.946, 0.6162, 0.9448, 0.6516, 0.9271, 0.4673, 0.9245, 0.4355, 0.9402, 0.4353, 0.9428, 0.4672, 0.9468, 0.1433, 0.9476, 0.1809, 0.9318, 0.1809, 0.931, 0.1433, 0.9271, 0.6837, 0.9291, 0.6518, 0.9448, 0.6516, 0.9428, 0.6835, 0.9015, 0.8555, 0.9015, 0.837, 0.9118, 0.8372, 0.9118, 0.8553, 0.9118, 0.8553, 0.9118, 0.8372, 0.9197, 0.8376, 0.9197, 0.8549, 0.4772, 0.9379, 0.4739, 0.921, 0.48, 0.9204, 0.4831, 0.9361, 0.9015, 0.837, 0.9019, 0.8189, 0.9122, 0.8194, 0.9118, 0.8372, 0.9118, 0.8372, 0.9122, 0.8194, 0.9201, 0.8207, 0.9197, 0.8376, 0.4739, 0.921, 0.4739, 0.9037, 0.48, 0.9043, 0.48, 0.9204, 0.9019, 0.8189, 0.9027, 0.8019, 0.9129, 0.8026, 0.9122, 0.8194, 0.9122, 0.8194, 0.9129, 0.8026, 0.9208, 0.8047, 0.9201, 0.8207, 0.4739, 0.9037, 0.4772, 0.8868, 0.4831, 0.8886, 0.48, 0.9043, 0.9027, 0.8019, 0.9038, 0.7865, 0.914, 0.7875, 0.9129, 0.8026, 0.9129, 0.8026, 0.914, 0.7875, 0.9218, 0.7904, 0.9208, 0.8047, 0.4772, 0.8868, 0.4838, 0.8709, 0.4892, 0.8737, 0.4831, 0.8886, 0.9038, 0.7865, 0.9052, 0.7734, 0.9154, 0.7747, 0.914, 0.7875, 0.914, 0.7875, 0.9154, 0.7747, 0.9231, 0.7782, 0.9218, 0.7904, 0.4838, 0.8709, 0.4934, 0.8565, 0.4982, 0.8604, 0.4892, 0.8737, 0.9278, 0.4212, 0.9264, 0.4081, 0.9366, 0.4071, 0.938, 0.4199, 0.938, 0.4199, 0.9366, 0.4071, 0.9444, 0.4042, 0.9457, 0.4164, 0.4934, 0.8565, 0.5056, 0.8443, 0.5095, 0.849, 0.4982, 0.8604, 0.9264, 0.4081, 0.9253, 0.3928, 0.9356, 0.392, 0.9366, 0.4071, 0.9366, 0.4071, 0.9356, 0.392, 0.9434, 0.3899, 0.9444, 0.4042, 0.5056, 0.8443, 0.52, 0.8347, 0.5229, 0.8401, 0.5095, 0.849, 0.9253, 0.3928, 0.9245, 0.3757, 0.9348, 0.3752, 0.9356, 0.392, 0.9356, 0.392, 0.9348, 0.3752, 0.9427, 0.3739, 0.9434, 0.3899, 0.52, 0.8347, 0.5359, 0.8281, 0.5377, 0.834, 0.5229, 0.8401, 0.9245, 0.3757, 0.9242, 0.3576, 0.9344, 0.3574, 0.9348, 0.3752, 0.9348, 0.3752, 0.9344, 0.3574, 0.9423, 0.357, 0.9427, 0.3739, 0.5359, 0.8281, 0.5529, 0.8247, 0.5535, 0.8308, 0.5377, 0.834, 0.9242, 0.3576, 0.9242, 0.3391, 0.9344, 0.3393, 0.9344, 0.3574, 0.9344, 0.3574, 0.9344, 0.3393, 0.9423, 0.3397, 0.9423, 0.357, 0.5529, 0.8247, 0.5701, 0.8247, 0.5695, 0.8308, 0.5535, 0.8308, 0.9242, 0.3391, 0.9245, 0.321, 0.9348, 0.3215, 0.9344, 0.3393, 0.9344, 0.3393, 0.9348, 0.3215, 0.9427, 0.3228, 0.9423, 0.3397, 0.5701, 0.8247, 0.587, 0.8281, 0.5853, 0.834, 0.5695, 0.8308, 0.9245, 0.321, 0.9253, 0.304, 0.9356, 0.3047, 0.9348, 0.3215, 0.9348, 0.3215, 0.9356, 0.3047, 0.9434, 0.3068, 0.9427, 0.3228, 0.587, 0.8281, 0.603, 0.8347, 0.6001, 0.8401, 0.5853, 0.834, 0.9253, 0.304, 0.9264, 0.2886, 0.9366, 0.2896, 0.9356, 0.3047, 0.9356, 0.3047, 0.9366, 0.2896, 0.9444, 0.2925, 0.9434, 0.3068, 0.603, 0.8347, 0.6174, 0.8443, 0.6135, 0.849, 0.6001, 0.8401, 0.9264, 0.2886, 0.9278, 0.2755, 0.938, 0.2768, 0.9366, 0.2896, 0.9366, 0.2896, 0.938, 0.2768, 0.9457, 0.2803, 0.9444, 0.2925, 0.6174, 0.8443, 0.6296, 0.8565, 0.6248, 0.8604, 0.6135, 0.849, 0.7016, 0.9442, 0.7005, 0.9289, 0.7108, 0.9281, 0.7119, 0.9432, 0.7119, 0.9432, 0.7108, 0.9281, 0.7186, 0.926, 0.7196, 0.9404, 0.6296, 0.8565, 0.6391, 0.8709, 0.6337, 0.8737, 0.6248, 0.8604, 0.7005, 0.9289, 0.6998, 0.9118, 0.71, 0.9114, 0.7108, 0.9281, 0.7108, 0.9281, 0.71, 0.9114, 0.7179, 0.9101, 0.7186, 0.926, 0.6391, 0.8709, 0.6458, 0.8868, 0.6399, 0.8886, 0.6337, 0.8737, 0.6998, 0.9118, 0.6994, 0.8937, 0.7097, 0.8936, 0.71, 0.9114, 0.71, 0.9114, 0.7097, 0.8936, 0.7176, 0.8931, 0.7179, 0.9101, 0.6458, 0.8868, 0.6491, 0.9037, 0.643, 0.9043, 0.6399, 0.8886, 0.6994, 0.8937, 0.6994, 0.8753, 0.7097, 0.8754, 0.7097, 0.8936, 0.7097, 0.8936, 0.7097, 0.8754, 0.7176, 0.8759, 0.7176, 0.8931, 0.6491, 0.9037, 0.6491, 0.921, 0.643, 0.9204, 0.643, 0.9043, 0.6994, 0.8753, 0.6998, 0.8571, 0.71, 0.8576, 0.7097, 0.8754, 0.7097, 0.8754, 0.71, 0.8576, 0.7179, 0.8589, 0.7176, 0.8759, 0.6491, 0.921, 0.6458, 0.9379, 0.6399, 0.9361, 0.643, 0.9204, 0.6998, 0.8571, 0.7005, 0.8401, 0.7108, 0.8409, 0.71, 0.8576, 0.71, 0.8576, 0.7108, 0.8409, 0.7186, 0.843, 0.7179, 0.8589, 0.6458, 0.9379, 0.6391, 0.9539, 0.6337, 0.951, 0.6399, 0.9361, 0.7005, 0.8401, 0.7016, 0.8247, 0.7119, 0.8258, 0.7108, 0.8409, 0.7108, 0.8409, 0.7119, 0.8258, 0.7196, 0.8286, 0.7186, 0.843, 0.6391, 0.9539, 0.6296, 0.9682, 0.6248, 0.9643, 0.6337, 0.951, 0.6663, 0.9573, 0.6652, 0.9419, 0.6755, 0.9412, 0.6766, 0.9563, 0.6766, 0.9563, 0.6755, 0.9412, 0.6834, 0.9391, 0.6844, 0.9534, 0.6296, 0.9682, 0.6174, 0.9804, 0.6135, 0.9757, 0.6248, 0.9643, 0.6652, 0.9419, 0.6645, 0.9249, 0.6748, 0.9244, 0.6755, 0.9412, 0.6755, 0.9412, 0.6748, 0.9244, 0.6826, 0.9231, 0.6834, 0.9391, 0.6174, 0.9804, 0.603, 0.99, 0.6001, 0.9846, 0.6135, 0.9757, 0.6645, 0.9249, 0.6641, 0.9068, 0.6744, 0.9066, 0.6748, 0.9244, 0.6748, 0.9244, 0.6744, 0.9066, 0.6823, 0.9062, 0.6826, 0.9231, 0.603, 0.99, 0.587, 0.9966, 0.5853, 0.9908, 0.6001, 0.9846, 0.6641, 0.9068, 0.6641, 0.8883, 0.6744, 0.8885, 0.6744, 0.9066, 0.6744, 0.9066, 0.6744, 0.8885, 0.6823, 0.8889, 0.6823, 0.9062, 0.587, 0.9966, 0.5701, 1.0, 0.5695, 0.9939, 0.5853, 0.9908, 0.6641, 0.8883, 0.6645, 0.8702, 0.6748, 0.8707, 0.6744, 0.8885, 0.6744, 0.8885, 0.6748, 0.8707, 0.6826, 0.872, 0.6823, 0.8889, 0.5701, 1.0, 0.5529, 1.0, 0.5535, 0.9939, 0.5695, 0.9939, 0.6645, 0.8702, 0.6652, 0.8531, 0.6755, 0.8539, 0.6748, 0.8707, 0.6748, 0.8707, 0.6755, 0.8539, 0.6834, 0.856, 0.6826, 0.872, 0.5529, 1.0, 0.5359, 0.9966, 0.5377, 0.9908, 0.5535, 0.9939, 0.6652, 0.8531, 0.6663, 0.8378, 0.6766, 0.8388, 0.6755, 0.8539, 0.6755, 0.8539, 0.6766, 0.8388, 0.6844, 0.8417, 0.6834, 0.856, 0.5359, 0.9966, 0.52, 0.99, 0.5229, 0.9846, 0.5377, 0.9908, 0.9052, 0.9191, 0.9038, 0.906, 0.914, 0.905, 0.9154, 0.9178, 0.9154, 0.9178, 0.914, 0.905, 0.9218, 0.9021, 0.9231, 0.9143, 0.52, 0.99, 0.5056, 0.9804, 0.5095, 0.9757, 0.5229, 0.9846, 0.9038, 0.906, 0.9027, 0.8907, 0.9129, 0.8899, 0.914, 0.905, 0.914, 0.905, 0.9129, 0.8899, 0.9208, 0.8878, 0.9218, 0.9021, 0.5056, 0.9804, 0.4934, 0.9682, 0.4982, 0.9643, 0.5095, 0.9757, 0.9027, 0.8907, 0.9019, 0.8736, 0.9122, 0.8731, 0.9129, 0.8899, 0.9129, 0.8899, 0.9122, 0.8731, 0.9201, 0.8718, 0.9208, 0.8878, 0.4934, 0.9682, 0.4838, 0.9539, 0.4892, 0.951, 0.4982, 0.9643, 0.9019, 0.8736, 0.9015, 0.8555, 0.9118, 0.8553, 0.9122, 0.8731, 0.9122, 0.8731, 0.9118, 0.8553, 0.9197, 0.8549, 0.9201, 0.8718, 0.4838, 0.9539, 0.4772, 0.9379, 0.4831, 0.9361, 0.4892, 0.951, 0.8865, 0.8555, 0.8865, 0.837, 0.9015, 0.837, 0.9015, 0.8555, 0.4831, 0.9361, 0.48, 0.9204, 0.48, 0.9043, 0.4831, 0.8886, 0.4892, 0.8737, 0.4982, 0.8604, 0.5095, 0.849, 0.5229, 0.8401, 0.5377, 0.834, 0.5535, 0.8308, 0.5695, 0.8308, 0.5853, 0.834, 0.6001, 0.8401, 0.6135, 0.849, 0.6248, 0.8604, 0.6337, 0.8737, 0.6399, 0.8886, 0.643, 0.9043, 0.643, 0.9204, 0.6399, 0.9361, 0.6337, 0.951, 0.6248, 0.9643, 0.6135, 0.9757, 0.6001, 0.9846, 0.5853, 0.9908, 0.5695, 0.9939, 0.5535, 0.9939, 0.5377, 0.9908, 0.5229, 0.9846, 0.5095, 0.9757, 0.4982, 0.9643, 0.4892, 0.951, 0.8869, 0.8736, 0.8865, 0.8555, 0.9015, 0.8555, 0.9019, 0.8736, 0.8865, 0.837, 0.8869, 0.8189, 0.9019, 0.8189, 0.9015, 0.837, 0.8869, 0.8189, 0.8877, 0.8019, 0.9027, 0.8019, 0.9019, 0.8189, 0.8877, 0.8019, 0.8888, 0.7865, 0.9038, 0.7865, 0.9027, 0.8019, 0.8888, 0.7865, 0.8902, 0.7734, 0.9052, 0.7734, 0.9038, 0.7865, 0.9128, 0.4212, 0.9114, 0.4081, 0.9264, 0.4081, 0.9278, 0.4212, 0.9114, 0.4081, 0.9103, 0.3928, 0.9253, 0.3928, 0.9264, 0.4081, 0.9103, 0.3928, 0.9096, 0.3757, 0.9245, 0.3757, 0.9253, 0.3928, 0.9096, 0.3757, 0.9092, 0.3576, 0.9242, 0.3576, 0.9245, 0.3757, 0.9092, 0.3576, 0.9092, 0.3391, 0.9242, 0.3391, 0.9242, 0.3576, 0.9092, 0.3391, 0.9096, 0.321, 0.9245, 0.321, 0.9242, 0.3391, 0.9096, 0.321, 0.9103, 0.304, 0.9253, 0.304, 0.9245, 0.321, 0.9103, 0.304, 0.9114, 0.2886, 0.9264, 0.2886, 0.9253, 0.304, 0.688, 0.9573, 0.6866, 0.9442, 0.7016, 0.9442, 0.703, 0.9573, 0.6866, 0.9442, 0.6855, 0.9289, 0.7005, 0.9289, 0.7016, 0.9442, 0.6855, 0.9289, 0.6848, 0.9118, 0.6998, 0.9118, 0.7005, 0.9289, 0.6848, 0.9118, 0.6844, 0.8937, 0.6994, 0.8937, 0.6998, 0.9118, 0.6844, 0.8937, 0.6844, 0.8753, 0.6994, 0.8753, 0.6994, 0.8937, 0.6844, 0.8753, 0.6848, 0.8571, 0.6998, 0.8571, 0.6994, 0.8753, 0.6848, 0.8571, 0.6855, 0.8401, 0.7005, 0.8401, 0.6998, 0.8571, 0.6855, 0.8401, 0.6866, 0.8247, 0.7016, 0.8247, 0.7005, 0.8401, 0.6514, 0.9573, 0.6503, 0.9419, 0.6652, 0.9419, 0.6663, 0.9573, 0.6503, 0.9419, 0.6495, 0.9249, 0.6645, 0.9249, 0.6652, 0.9419, 0.6495, 0.9249, 0.6491, 0.9068, 0.6641, 0.9068, 0.6645, 0.9249, 0.6491, 0.9068, 0.6491, 0.8883, 0.6641, 0.8883, 0.6641, 0.9068, 0.6491, 0.8883, 0.6495, 0.8702, 0.6645, 0.8702, 0.6641, 0.8883, 0.6495, 0.8702, 0.6503, 0.8531, 0.6652, 0.8531, 0.6645, 0.8702, 0.6503, 0.8531, 0.6514, 0.8378, 0.6663, 0.8378, 0.6652, 0.8531, 0.6514, 0.8378, 0.6528, 0.8247, 0.6677, 0.8247, 0.6663, 0.8378, 0.8888, 0.906, 0.8877, 0.8907, 0.9027, 0.8907, 0.9038, 0.906, 0.8877, 0.8907, 0.8869, 0.8736, 0.9019, 0.8736, 0.9027, 0.8907, 0.491, 0.6839, 0.4839, 0.6482, 0.4994, 0.6467, 0.5059, 0.6794, 0.5059, 0.6794, 0.4994, 0.6467, 0.5174, 0.6449, 0.5232, 0.6741, 0.5232, 0.6741, 0.5174, 0.6449, 0.5332, 0.6434, 0.5384, 0.6695, 0.5049, 0.7175, 0.491, 0.6839, 0.5059, 0.6794, 0.5186, 0.7102, 0.5186, 0.7102, 0.5059, 0.6794, 0.5232, 0.6741, 0.5346, 0.7016, 0.5346, 0.7016, 0.5232, 0.6741, 0.5384, 0.6695, 0.5486, 0.6941, 0.5251, 0.7478, 0.5049, 0.7175, 0.5186, 0.7102, 0.5371, 0.7379, 0.5371, 0.7379, 0.5186, 0.7102, 0.5346, 0.7016, 0.5512, 0.7264, 0.5512, 0.7264, 0.5346, 0.7016, 0.5486, 0.6941, 0.5634, 0.7163, 0.5508, 0.7735, 0.5251, 0.7478, 0.5371, 0.7379, 0.5607, 0.7614, 0.5607, 0.7614, 0.5371, 0.7379, 0.5512, 0.7264, 0.5722, 0.7474, 0.5722, 0.7474, 0.5512, 0.7264, 0.5634, 0.7163, 0.5823, 0.7351, 0.5811, 0.7937, 0.5508, 0.7735, 0.5607, 0.7614, 0.5884, 0.78, 0.5884, 0.78, 0.5607, 0.7614, 0.5722, 0.7474, 0.597, 0.7639, 0.597, 0.7639, 0.5722, 0.7474, 0.5823, 0.7351, 0.6045, 0.75, 0.6147, 0.8076, 0.5811, 0.7937, 0.5884, 0.78, 0.6192, 0.7927, 0.6192, 0.7927, 0.5884, 0.78, 0.597, 0.7639, 0.6245, 0.7753, 0.6245, 0.7753, 0.597, 0.7639, 0.6045, 0.75, 0.6291, 0.7602, 0.6504, 0.8147, 0.6147, 0.8076, 0.6192, 0.7927, 0.6519, 0.7992, 0.6519, 0.7992, 0.6192, 0.7927, 0.6245, 0.7753, 0.6537, 0.7811, 0.6537, 0.7811, 0.6245, 0.7753, 0.6291, 0.7602, 0.6552, 0.7654, 0.6868, 0.8147, 0.6504, 0.8147, 0.6519, 0.7992, 0.6852, 0.7992, 0.6852, 0.7992, 0.6519, 0.7992, 0.6537, 0.7811, 0.6834, 0.7811, 0.6834, 0.7811, 0.6537, 0.7811, 0.6552, 0.7654, 0.6819, 0.7654, 0.7224, 0.8076, 0.6868, 0.8147, 0.6852, 0.7992, 0.7179, 0.7927, 0.7179, 0.7927, 0.6852, 0.7992, 0.6834, 0.7811, 0.7126, 0.7753, 0.7126, 0.7753, 0.6834, 0.7811, 0.6819, 0.7654, 0.708, 0.7602, 0.756, 0.7937, 0.7224, 0.8076, 0.7179, 0.7927, 0.7487, 0.78, 0.7487, 0.78, 0.7179, 0.7927, 0.7126, 0.7753, 0.7401, 0.7639, 0.7401, 0.7639, 0.7126, 0.7753, 0.708, 0.7602, 0.7327, 0.75, 0.7863, 0.7735, 0.756, 0.7937, 0.7487, 0.78, 0.7764, 0.7614, 0.7764, 0.7614, 0.7487, 0.78, 0.7401, 0.7639, 0.7649, 0.7474, 0.7649, 0.7474, 0.7401, 0.7639, 0.7327, 0.75, 0.7548, 0.7351, 0.812, 0.7478, 0.7863, 0.7735, 0.7764, 0.7614, 0.8, 0.7379, 0.8, 0.7379, 0.7764, 0.7614, 0.7649, 0.7474, 0.7859, 0.7264, 0.7859, 0.7264, 0.7649, 0.7474, 0.7548, 0.7351, 0.7737, 0.7163, 0.8322, 0.7175, 0.812, 0.7478, 0.8, 0.7379, 0.8185, 0.7102, 0.8185, 0.7102, 0.8, 0.7379, 0.7859, 0.7264, 0.8025, 0.7016, 0.8025, 0.7016, 0.7859, 0.7264, 0.7737, 0.7163, 0.7885, 0.6941, 0.8461, 0.6839, 0.8322, 0.7175, 0.8185, 0.7102, 0.8312, 0.6794, 0.8312, 0.6794, 0.8185, 0.7102, 0.8025, 0.7016, 0.8139, 0.6741, 0.8139, 0.6741, 0.8025, 0.7016, 0.7885, 0.6941, 0.7987, 0.6695, 0.8532, 0.6482, 0.8461, 0.6839, 0.8312, 0.6794, 0.8377, 0.6467, 0.8377, 0.6467, 0.8312, 0.6794, 0.8139, 0.6741, 0.8197, 0.6449, 0.8197, 0.6449, 0.8139, 0.6741, 0.7987, 0.6695, 0.8039, 0.6434, 0.8532, 0.6118, 0.8532, 0.6482, 0.8377, 0.6467, 0.8377, 0.6134, 0.8377, 0.6134, 0.8377, 0.6467, 0.8197, 0.6449, 0.8197, 0.6151, 0.8197, 0.6151, 0.8197, 0.6449, 0.8039, 0.6434, 0.8039, 0.6167, 0.8461, 0.5762, 0.8532, 0.6118, 0.8377, 0.6134, 0.8312, 0.5807, 0.8312, 0.5807, 0.8377, 0.6134, 0.8197, 0.6151, 0.8139, 0.5859, 0.8139, 0.5859, 0.8197, 0.6151, 0.8039, 0.6167, 0.7987, 0.5905, 0.8322, 0.5425, 0.8461, 0.5762, 0.8312, 0.5807, 0.8185, 0.5499, 0.8185, 0.5499, 0.8312, 0.5807, 0.8139, 0.5859, 0.8025, 0.5584, 0.8025, 0.5584, 0.8139, 0.5859, 0.7987, 0.5905, 0.7885, 0.5659, 0.812, 0.5123, 0.8322, 0.5425, 0.8185, 0.5499, 0.8, 0.5222, 0.8, 0.5222, 0.8185, 0.5499, 0.8025, 0.5584, 0.7859, 0.5337, 0.7859, 0.5337, 0.8025, 0.5584, 0.7885, 0.5659, 0.7737, 0.5437, 0.7863, 0.4866, 0.812, 0.5123, 0.8, 0.5222, 0.7764, 0.4986, 0.7764, 0.4986, 0.8, 0.5222, 0.7859, 0.5337, 0.7649, 0.5126, 0.7649, 0.5126, 0.7859, 0.5337, 0.7737, 0.5437, 0.7548, 0.5249, 0.756, 0.4664, 0.7863, 0.4866, 0.7764, 0.4986, 0.7487, 0.4801, 0.7487, 0.4801, 0.7764, 0.4986, 0.7649, 0.5126, 0.7401, 0.4961, 0.7401, 0.4961, 0.7649, 0.5126, 0.7548, 0.5249, 0.7327, 0.5101, 0.7224, 0.4524, 0.756, 0.4664, 0.7487, 0.4801, 0.7179, 0.4673, 0.7179, 0.4673, 0.7487, 0.4801, 0.7401, 0.4961, 0.7126, 0.4847, 0.7126, 0.4847, 0.7401, 0.4961, 0.7327, 0.5101, 0.708, 0.4999, 0.6868, 0.4453, 0.7224, 0.4524, 0.7179, 0.4673, 0.6852, 0.4608, 0.6852, 0.4608, 0.7179, 0.4673, 0.7126, 0.4847, 0.6834, 0.4789, 0.6834, 0.4789, 0.7126, 0.4847, 0.708, 0.4999, 0.6819, 0.4947, 0.6504, 0.4453, 0.6868, 0.4453, 0.6852, 0.4608, 0.6519, 0.4608, 0.6519, 0.4608, 0.6852, 0.4608, 0.6834, 0.4789, 0.6537, 0.4789, 0.6537, 0.4789, 0.6834, 0.4789, 0.6819, 0.4947, 0.6552, 0.4947, 0.6147, 0.4524, 0.6504, 0.4453, 0.6519, 0.4608, 0.6192, 0.4673, 0.6192, 0.4673, 0.6519, 0.4608, 0.6537, 0.4789, 0.6245, 0.4847, 0.6245, 0.4847, 0.6537, 0.4789, 0.6552, 0.4947, 0.6291, 0.4999, 0.5811, 0.4664, 0.6147, 0.4524, 0.6192, 0.4673, 0.5884, 0.4801, 0.5884, 0.4801, 0.6192, 0.4673, 0.6245, 0.4847, 0.597, 0.4961, 0.597, 0.4961, 0.6245, 0.4847, 0.6291, 0.4999, 0.6045, 0.5101, 0.5508, 0.4866, 0.5811, 0.4664, 0.5884, 0.4801, 0.5607, 0.4986, 0.5607, 0.4986, 0.5884, 0.4801, 0.597, 0.4961, 0.5722, 0.5126, 0.5722, 0.5126, 0.597, 0.4961, 0.6045, 0.5101, 0.5823, 0.5249, 0.5251, 0.5123, 0.5508, 0.4866, 0.5607, 0.4986, 0.5371, 0.5222, 0.5371, 0.5222, 0.5607, 0.4986, 0.5722, 0.5126, 0.5512, 0.5337, 0.5512, 0.5337, 0.5722, 0.5126, 0.5823, 0.5249, 0.5634, 0.5437, 0.5049, 0.5425, 0.5251, 0.5123, 0.5371, 0.5222, 0.5186, 0.5499, 0.5186, 0.5499, 0.5371, 0.5222, 0.5512, 0.5337, 0.5346, 0.5584, 0.5346, 0.5584, 0.5512, 0.5337, 0.5634, 0.5437, 0.5486, 0.5659, 0.491, 0.5762, 0.5049, 0.5425, 0.5186, 0.5499, 0.5059, 0.5807, 0.5059, 0.5807, 0.5186, 0.5499, 0.5346, 0.5584, 0.5232, 0.5859, 0.5232, 0.5859, 0.5346, 0.5584, 0.5486, 0.5659, 0.5384, 0.5905, 0.4839, 0.6118, 0.491, 0.5762, 0.5059, 0.5807, 0.4994, 0.6134, 0.4994, 0.6134, 0.5059, 0.5807, 0.5232, 0.5859, 0.5174, 0.6151, 0.5174, 0.6151, 0.5232, 0.5859, 0.5384, 0.5905, 0.5332, 0.6167, 0.4839, 0.6482, 0.4839, 0.6118, 0.4994, 0.6134, 0.4994, 0.6467, 0.4994, 0.6467, 0.4994, 0.6134, 0.5174, 0.6151, 0.5174, 0.6449, 0.5174, 0.6449, 0.5174, 0.6151, 0.5332, 0.6167, 0.5332, 0.6434, 0.4839, 0.6482, 0.491, 0.6839, 0.4813, 0.6868, 0.4739, 0.6492, 0.5384, 0.6695, 0.5332, 0.6434, 0.5332, 0.6167, 0.5384, 0.5905, 0.5486, 0.5659, 0.5634, 0.5437, 0.5823, 0.5249, 0.6045, 0.5101, 0.6291, 0.4999, 0.6552, 0.4947, 0.6819, 0.4947, 0.708, 0.4999, 0.7327, 0.5101, 0.7548, 0.5249, 0.7737, 0.5437, 0.7885, 0.5659, 0.7987, 0.5905, 0.8039, 0.6167, 0.8039, 0.6434, 0.7987, 0.6695, 0.7885, 0.6941, 0.7737, 0.7163, 0.7548, 0.7351, 0.7327, 0.75, 0.708, 0.7602, 0.6819, 0.7654, 0.6552, 0.7654, 0.6291, 0.7602, 0.6045, 0.75, 0.5823, 0.7351, 0.5634, 0.7163, 0.5486, 0.6941, 0.491, 0.6839, 0.5049, 0.7175, 0.496, 0.7223, 0.4813, 0.6868, 0.4839, 0.6118, 0.4839, 0.6482, 0.4739, 0.6492, 0.4739, 0.6108, 0.5049, 0.7175, 0.5251, 0.7478, 0.5173, 0.7541, 0.496, 0.7223, 0.5251, 0.7478, 0.5508, 0.7735, 0.5444, 0.7813, 0.5173, 0.7541, 0.5508, 0.7735, 0.5811, 0.7937, 0.5763, 0.8026, 0.5444, 0.7813, 0.5811, 0.7937, 0.6147, 0.8076, 0.6118, 0.8172, 0.5763, 0.8026, 0.6147, 0.8076, 0.6504, 0.8147, 0.6494, 0.8247, 0.6118, 0.8172, 0.6504, 0.8147, 0.6868, 0.8147, 0.6877, 0.8247, 0.6494, 0.8247, 0.6868, 0.8147, 0.7224, 0.8076, 0.7254, 0.8172, 0.6877, 0.8247, 0.7224, 0.8076, 0.756, 0.7937, 0.7608, 0.8026, 0.7254, 0.8172, 0.756, 0.7937, 0.7863, 0.7735, 0.7927, 0.7813, 0.7608, 0.8026, 0.7863, 0.7735, 0.812, 0.7478, 0.8198, 0.7541, 0.7927, 0.7813, 0.812, 0.7478, 0.8322, 0.7175, 0.8411, 0.7223, 0.8198, 0.7541, 0.8322, 0.7175, 0.8461, 0.6839, 0.8558, 0.6868, 0.8411, 0.7223, 0.8461, 0.6839, 0.8532, 0.6482, 0.8633, 0.6492, 0.8558, 0.6868, 0.8532, 0.6482, 0.8532, 0.6118, 0.8633, 0.6108, 0.8633, 0.6492, 0.8532, 0.6118, 0.8461, 0.5762, 0.8558, 0.5732, 0.8633, 0.6108, 0.8461, 0.5762, 0.8322, 0.5425, 0.8411, 0.5378, 0.8558, 0.5732, 0.8322, 0.5425, 0.812, 0.5123, 0.8198, 0.5059, 0.8411, 0.5378, 0.812, 0.5123, 0.7863, 0.4866, 0.7927, 0.4788, 0.8198, 0.5059, 0.7863, 0.4866, 0.756, 0.4664, 0.7608, 0.4575, 0.7927, 0.4788, 0.756, 0.4664, 0.7224, 0.4524, 0.7254, 0.4428, 0.7608, 0.4575, 0.7224, 0.4524, 0.6868, 0.4453, 0.6877, 0.4353, 0.7254, 0.4428, 0.6868, 0.4453, 0.6504, 0.4453, 0.6494, 0.4353, 0.6877, 0.4353, 0.6504, 0.4453, 0.6147, 0.4524, 0.6118, 0.4428, 0.6494, 0.4353, 0.6147, 0.4524, 0.5811, 0.4664, 0.5763, 0.4575, 0.6118, 0.4428, 0.5811, 0.4664, 0.5508, 0.4866, 0.5444, 0.4788, 0.5763, 0.4575, 0.5508, 0.4866, 0.5251, 0.5123, 0.5173, 0.5059, 0.5444, 0.4788, 0.5251, 0.5123, 0.5049, 0.5425, 0.496, 0.5378, 0.5173, 0.5059, 0.5049, 0.5425, 0.491, 0.5762, 0.4813, 0.5732, 0.496, 0.5378, 0.491, 0.5762, 0.4839, 0.6118, 0.4739, 0.6108, 0.4813, 0.5732, 0.1468, 0.2643, 0.1539, 0.2813, 0.03039, 0.3473, 0.01282, 0.3049, 0.1539, 0.2813, 0.1641, 0.2967, 0.05589, 0.3855, 0.03039, 0.3473, 0.1641, 0.2967, 0.1772, 0.3097, 0.08836, 0.418, 0.05589, 0.3855, 0.1772, 0.3097, 0.1925, 0.32, 0.1265, 0.4435, 0.08836, 0.418, 0.1925, 0.32, 0.2096, 0.3271, 0.1689, 0.461, 0.1265, 0.4435, 0.2096, 0.3271, 0.2277, 0.3307, 0.214, 0.47, 0.1689, 0.461, 0.2277, 0.3307, 0.2462, 0.3307, 0.2599, 0.47, 0.214, 0.47, 0.2462, 0.3307, 0.2643, 0.3271, 0.3049, 0.461, 0.2599, 0.47, 0.2643, 0.3271, 0.2813, 0.32, 0.3473, 0.4435, 0.3049, 0.461, 0.2813, 0.32, 0.2967, 0.3097, 0.3855, 0.418, 0.3473, 0.4435, 0.2967, 0.3097, 0.3097, 0.2967, 0.418, 0.3855, 0.3855, 0.418, 0.3097, 0.2967, 0.32, 0.2813, 0.4435, 0.3473, 0.418, 0.3855, 0.32, 0.2813, 0.3271, 0.2643, 0.461, 0.3049, 0.4435, 0.3473, 0.3271, 0.2643, 0.3307, 0.2462, 0.47, 0.2599, 0.461, 0.3049, 0.3307, 0.2462, 0.3307, 0.2277, 0.47, 0.214, 0.47, 0.2599, 0.3307, 0.2277, 0.3271, 0.2096, 0.461, 0.1689, 0.47, 0.214, 0.3271, 0.2096, 0.32, 0.1925, 0.4435, 0.1265, 0.461, 0.1689, 0.32, 0.1925, 0.3097, 0.1772, 0.418, 0.08836, 0.4435, 0.1265, 0.3097, 0.1772, 0.2967, 0.1641, 0.3855, 0.05589, 0.418, 0.08836, 0.2967, 0.1641, 0.2813, 0.1539, 0.3473, 0.03039, 0.3855, 0.05589, 0.2813, 0.1539, 0.2643, 0.1468, 0.3049, 0.01282, 0.3473, 0.03039, 0.2643, 0.1468, 0.2462, 0.1432, 0.2599, 0.003862, 0.3049, 0.01282, 0.2462, 0.1432, 0.2277, 0.1432, 0.214, 0.003862, 0.2599, 0.003862, 0.2277, 0.1432, 0.2096, 0.1468, 0.1689, 0.01282, 0.214, 0.003862, 0.2096, 0.1468, 0.1925, 0.1539, 0.1265, 0.03039, 0.1689, 0.01282, 0.1925, 0.1539, 0.1772, 0.1641, 0.08836, 0.05589, 0.1265, 0.03039, 0.1772, 0.1641, 0.1641, 0.1772, 0.05589, 0.08836, 0.08836, 0.05589, 0.1641, 0.1772, 0.1539, 0.1925, 0.03039, 0.1265, 0.05589, 0.08836, 0.1539, 0.1925, 0.1468, 0.2096, 0.01282, 0.1689, 0.03039, 0.1265, 0.1468, 0.2096, 0.1432, 0.2277, 0.003862, 0.214, 0.01282, 0.1689, 0.1432, 0.2277, 0.1432, 0.2462, 0.003862, 0.2599, 0.003862, 0.214, 0.1432, 0.2462, 0.1468, 0.2643, 0.01282, 0.3049, 0.003862, 0.2599, 0.003862, 0.2599, 0.01282, 0.3049, 0.009105, 0.306, 2.563e-09, 0.2603, 0.01282, 0.3049, 0.03039, 0.3473, 0.02696, 0.3492, 0.009105, 0.306, 0.003862, 0.214, 0.003862, 0.2599, 2.563e-09, 0.2603, -2.968e-09, 0.2136, 0.08836, 0.05589, 0.05589, 0.08836, 0.05289, 0.08589, 0.08589, 0.05289, 0.05589, 0.08836, 0.03039, 0.1265, 0.02696, 0.1247, 0.05289, 0.08589, 0.1689, 0.01282, 0.1265, 0.03039, 0.1247, 0.02696, 0.1678, 0.009105, 0.1265, 0.03039, 0.08836, 0.05589, 0.08589, 0.05289, 0.1247, 0.02696, 0.214, 0.003862, 0.1689, 0.01282, 0.1678, 0.009105, 0.2136, 1.105e-08, 0.2599, 0.003862, 0.214, 0.003862, 0.2136, 1.105e-08, 0.2603, 8.895e-09, 0.3049, 0.01282, 0.2599, 0.003862, 0.2603, 8.895e-09, 0.306, 0.009105, 0.47, 0.214, 0.461, 0.1689, 0.4647, 0.1678, 0.4739, 0.2136, 0.461, 0.1689, 0.4435, 0.1265, 0.4469, 0.1247, 0.4647, 0.1678, 0.4435, 0.3473, 0.461, 0.3049, 0.4647, 0.306, 0.4469, 0.3492, 0.461, 0.3049, 0.47, 0.2599, 0.4739, 0.2603, 0.4647, 0.306, 0.418, 0.3855, 0.4435, 0.3473, 0.4469, 0.3492, 0.421, 0.388, 0.3049, 0.461, 0.3473, 0.4435, 0.3492, 0.4469, 0.306, 0.4647, 0.3473, 0.4435, 0.3855, 0.418, 0.388, 0.421, 0.3492, 0.4469, 0.1689, 0.461, 0.214, 0.47, 0.2136, 0.4739, 0.1678, 0.4647, 0.214, 0.47, 0.2599, 0.47, 0.2603, 0.4739, 0.2136, 0.4739, 0.1265, 0.4435, 0.1689, 0.461, 0.1678, 0.4647, 0.1247, 0.4469, 0.03039, 0.3473, 0.05589, 0.3855, 0.05289, 0.388, 0.02696, 0.3492, 0.01282, 0.1689, 0.003862, 0.214, -2.968e-09, 0.2136, 0.009105, 0.1678, 0.03039, 0.1265, 0.01282, 0.1689, 0.009105, 0.1678, 0.02696, 0.1247, 0.3473, 0.03039, 0.3049, 0.01282, 0.306, 0.009105, 0.3492, 0.02696, 0.3855, 0.05589, 0.3473, 0.03039, 0.3492, 0.02696, 0.388, 0.05289, 0.418, 0.08836, 0.3855, 0.05589, 0.388, 0.05289, 0.421, 0.08589, 0.4435, 0.1265, 0.418, 0.08836, 0.421, 0.08589, 0.4469, 0.1247, 0.47, 0.2599, 0.47, 0.214, 0.4739, 0.2136, 0.4739, 0.2603, 0.3855, 0.418, 0.418, 0.3855, 0.421, 0.388, 0.388, 0.421, 0.2599, 0.47, 0.3049, 0.461, 0.306, 0.4647, 0.2603, 0.4739, 0.08836, 0.418, 0.1265, 0.4435, 0.1247, 0.4469, 0.08589, 0.421, 0.05589, 0.3855, 0.08836, 0.418, 0.08589, 0.421, 0.05289, 0.388, 0.04318, 0.813, 0.067, 0.8487, 0.0527, 0.8604, 0.02687, 0.8217, 0.067, 0.8487, 0.09732, 0.879, 0.08558, 0.8933, 0.0527, 0.8604, 0.133, 0.9028, 0.1726, 0.9192, 0.1672, 0.9369, 0.1242, 0.9191, 0.09732, 0.879, 0.133, 0.9028, 0.1242, 0.9191, 0.08558, 0.8933, 0.2146, 0.9276, 0.2575, 0.9276, 0.2593, 0.946, 0.2128, 0.946, 0.1726, 0.9192, 0.2146, 0.9276, 0.2128, 0.946, 0.1672, 0.9369, 0.2575, 0.9276, 0.2996, 0.9192, 0.3049, 0.9369, 0.2593, 0.946, 0.4051, 0.8487, 0.429, 0.813, 0.4453, 0.8217, 0.4194, 0.8604, 0.3748, 0.879, 0.4051, 0.8487, 0.4194, 0.8604, 0.3865, 0.8933, 0.4454, 0.7734, 0.4537, 0.7314, 0.4721, 0.7332, 0.4631, 0.7788, 0.429, 0.813, 0.4454, 0.7734, 0.4631, 0.7788, 0.4453, 0.8217, 0.4537, 0.7314, 0.4537, 0.6885, 0.4721, 0.6867, 0.4721, 0.7332, 0.3748, 0.5409, 0.3392, 0.517, 0.3479, 0.5007, 0.3865, 0.5266, 0.4051, 0.5712, 0.3748, 0.5409, 0.3865, 0.5266, 0.4194, 0.5594, 0.2575, 0.4923, 0.2146, 0.4923, 0.2128, 0.4739, 0.2593, 0.4739, 0.2996, 0.5006, 0.2575, 0.4923, 0.2593, 0.4739, 0.3049, 0.4829, 0.09732, 0.5409, 0.067, 0.5712, 0.0527, 0.5594, 0.08558, 0.5266, 0.133, 0.517, 0.09732, 0.5409, 0.08558, 0.5266, 0.1242, 0.5007, 0.067, 0.5712, 0.04318, 0.6068, 0.02687, 0.5981, 0.0527, 0.5594, 0.04318, 0.6068, 0.02677, 0.6464, 0.009072, 0.6411, 0.02687, 0.5981, 0.02677, 0.6464, 0.01841, 0.6885, 3.788e-08, 0.6867, 0.009072, 0.6411, 0.01841, 0.6885, 0.01841, 0.7314, 3.717e-08, 0.7332, 3.788e-08, 0.6867, 0.01841, 0.7314, 0.02677, 0.7734, 0.009072, 0.7788, 3.717e-08, 0.7332, 0.02677, 0.7734, 0.04318, 0.813, 0.02687, 0.8217, 0.009072, 0.7788, 0.2996, 0.9192, 0.3392, 0.9028, 0.3479, 0.9191, 0.3049, 0.9369, 0.3392, 0.9028, 0.3748, 0.879, 0.3865, 0.8933, 0.3479, 0.9191, 0.4537, 0.6885, 0.4454, 0.6464, 0.4631, 0.6411, 0.4721, 0.6867, 0.4454, 0.6464, 0.429, 0.6068, 0.4453, 0.5981, 0.4631, 0.6411, 0.429, 0.6068, 0.4051, 0.5712, 0.4194, 0.5594, 0.4453, 0.5981, 0.3392, 0.517, 0.2996, 0.5006, 0.3049, 0.4829, 0.3479, 0.5007, 0.2146, 0.4923, 0.1726, 0.5006, 0.1672, 0.4829, 0.2128, 0.4739, 0.1726, 0.5006, 0.133, 0.517, 0.1242, 0.5007, 0.1672, 0.4829])
me_cylinder.update()
me_cylinder_002 = bpy.data.meshes.new('Cylinder.002')
me_cylinder_002.from_pydata([(-0.0964, -0.4846, 1.478), (-0.09326, -0.4688, 1.494), (-0.09755, -0.4904, 1.456), (-0.08897, -0.4473, 1.5), (0.3494, -0.3494, 1.478), (0.338, -0.338, 1.494), (0.3536, -0.3536, 1.456), (0.3225, -0.3225, 1.5), (0.3975, -0.2656, 1.494), (0.4108, -0.2745, 1.478), (0.3792, -0.2534, 1.5), (0.4157, -0.2778, 1.456), (0.4846, -0.0964, 1.478), (0.4688, -0.09326, 1.494), (0.4904, -0.09755, 1.456), (0.4473, -0.08897, 1.5), (0.4108, 0.2745, 1.478), (0.3975, 0.2656, 1.494), (0.4157, 0.2778, 1.456), (0.3792, 0.2534, 1.5), (0.338, 0.338, 1.494), (0.3494, 0.3494, 1.478), (0.3225, 0.3225, 1.5), (0.3536, 0.3536, 1.456), (0.1891, 0.4565, 1.478), (0.1829, 0.4416, 1.494), (0.1913, 0.4619, 1.456), (0.1745, 0.4214, 1.5), (-1.034e-07, 0.4941, 1.478), (-1.034e-07, 0.478, 1.494), (-1.034e-07, 0.5, 1.456), (-1.034e-07, 0.4561, 1.5), (9.167e-08, 0.4577, -1.512), (9.13e-08, 0.5, -1.456), (9.147e-08, 0.4789, -1.5), (9.136e-08, 0.4943, -1.48), (0.09755, 0.4904, -1.456), (0.0893, 0.4489, -1.512), (0.09644, 0.4848, -1.48), (0.09342, 0.4697, -1.5), (0.4157, 0.2778, -1.456), (0.3806, 0.2543, -1.512), (0.411, 0.2746, -1.48), (0.3982, 0.266, -1.5), (0.4489, 0.0893, -1.512), (0.4904, 0.09755, -1.456), (0.4697, 0.09342, -1.5), (0.4848, 0.09644, -1.48), (0.5, -6.811e-08, -1.456), (0.4577, -6.831e-08, -1.512), (0.4943, -6.811e-08, -1.48), (0.4789, -6.82e-08, -1.5), (0.4904, -0.09755, -1.456), (0.4489, -0.0893, -1.512), (0.4848, -0.09644, -1.48), (0.4697, -0.09342, -1.5), (0.4619, -0.1913, -1.456), (0.4229, -0.1752, -1.512), (0.4567, -0.1892, -1.48), (0.4424, -0.1833, -1.5), (9.13e-08, -0.5, -1.456), (9.167e-08, -0.4577, -1.512), (9.136e-08, -0.4943, -1.48), (9.147e-08, -0.4789, -1.5), (-0.2543, -0.3806, -1.512), (-0.2778, -0.4157, -1.456), (-0.266, -0.3982, -1.5), (-0.2746, -0.411, -1.48), (-0.3536, -0.3536, -1.456), (-0.3237, -0.3237, -1.512), (-0.3495, -0.3495, -1.48), (-0.3386, -0.3386, -1.5), (-0.4904, -0.09755, -1.456), (-0.4489, -0.0893, -1.512), (-0.4848, -0.09644, -1.48), (-0.4697, -0.09342, -1.5), (-0.4229, 0.1752, -1.512), (-0.4619, 0.1913, -1.456), (-0.4424, 0.1833, -1.5), (-0.4567, 0.1892, -1.48), (-0.4157, 0.2778, -1.456), (-0.3806, 0.2543, -1.512), (-0.411, 0.2746, -1.48), (-0.3982, 0.266, -1.5), (-0.0893, 0.4489, -1.512), (-0.09755, 0.4904, -1.456), (-0.09342, 0.4697, -1.5), (-0.09644, 0.4848, -1.48), (0.1752, 0.4229, -1.512), (0.1913, 0.4619, -1.456), (0.1833, 0.4424, -1.5), (0.1892, 0.4567, -1.48), (0.2778, 0.4157, -1.456), (0.2543, 0.3806, -1.512), (0.2746, 0.411, -1.48), (0.266, 0.3982, -1.5), (0.3536, 0.3536, -1.456), (0.3237, 0.3237, -1.512), (0.3495, 0.3495, -1.48), (0.3386, 0.3386, -1.5), (0.4619, 0.1913, -1.456), (0.4229, 0.1752, -1.512), (0.4567, 0.1892, -1.48), (0.4424, 0.1833, -1.5), (0.3806, -0.2543, -1.512), (0.4157, -0.2778, -1.456), (0.3982, -0.266, -1.5), (0.411, -0.2746, -1.48), (0.3536, -0.3536, -1.456), (0.3237, -0.3237, -1.512), (0.3495, -0.3495, -1.48), (0.3386, -0.3386, -1.5), (0.2778, -0.4157, -1.456), (0.2543, -0.3806, -1.512), (0.2746, -0.411, -1.48), (0.266, -0.3982, -1.5), (0.1913, -0.4619, -1.456), (0.1752, -0.4229, -1.512), (0.1892, -0.4567, -1.48), (0.1833, -0.4424, -1.5), (0.09755, -0.4904, -1.456), (0.0893, -0.4489, -1.512), (0.09644, -0.4848, -1.48), (0.09342, -0.4697, -1.5), (-0.0893, -0.4489, -1.512), (-0.09755, -0.4904, -1.456), (-0.09342, -0.4697, -1.5), (-0.09644, -0.4848, -1.48), (-0.1913, -0.4619, -1.456), (-0.1752, -0.4229, -1.512), (-0.1892, -0.4567, -1.48), (-0.1833, -0.4424, -1.5), (-0.3806, -0.2543, -1.512), (-0.4157, -0.2778, -1.456), (-0.3982, -0.266, -1.5), (-0.411, -0.2746, -1.48), (-0.4619, -0.1913, -1.456), (-0.4229, -0.1752, -1.512), (-0.4567, -0.1892, -1.48), (-0.4424, -0.1833, -1.5), (-0.4577, -6.831e-08, -1.512), (-0.5, -6.811e-08, -1.456), (-0.4789, -6.82e-08, -1.5), (-0.4943, -6.811e-08, -1.48), (-0.4904, 0.09755, -1.456), (-0.4489, 0.0893, -1.512), (-0.4848, 0.09644, -1.48), (-0.4697, 0.09342, -1.5), (-0.3237, 0.3237, -1.512), (-0.3536, 0.3536, -1.456), (-0.3386, 0.3386, -1.5), (-0.3495, 0.3495, -1.48), (-0.2778, 0.4157, -1.456), (-0.2543, 0.3806, -1.512), (-0.2746, 0.411, -1.48), (-0.266, 0.3982, -1.5), (-0.1913, 0.4619, -1.456), (-0.1752, 0.4229, -1.512), (-0.1892, 0.4567, -1.48), (-0.1833, 0.4424, -1.5), (-0.3225, -0.3225, 1.5), (-0.3536, -0.3536, 1.456), (-0.338, -0.338, 1.494), (-0.3494, -0.3494, 1.478), (-0.5, 6.625e-08, 1.456), (-0.4561, 6.625e-08, 1.5), (-0.4941, 6.625e-08, 1.478), (-0.478, 6.625e-08, 1.494), (-0.4473, 0.08897, 1.5), (-0.4904, 0.09755, 1.456), (-0.4688, 0.09326, 1.494), (-0.4846, 0.0964, 1.478), (-0.4214, 0.1745, 1.5), (-0.4619, 0.1913, 1.456), (-0.4416, 0.1829, 1.494), (-0.4565, 0.1891, 1.478), (-0.3792, 0.2534, 1.5), (-0.4157, 0.2778, 1.456), (-0.3975, 0.2656, 1.494), (-0.4108, 0.2745, 1.478), (-0.3225, 0.3225, 1.5), (-0.3536, 0.3536, 1.456), (-0.338, 0.338, 1.494), (-0.3494, 0.3494, 1.478), (-0.2534, 0.3792, 1.5), (-0.2778, 0.4157, 1.456), (-0.2656, 0.3975, 1.494), (-0.2745, 0.4108, 1.478), (-0.09755, 0.4904, 1.456), (-0.08897, 0.4473, 1.5), (-0.0964, 0.4846, 1.478), (-0.09326, 0.4688, 1.494), (0.08897, 0.4473, 1.5), (0.09755, 0.4904, 1.456), (0.09326, 0.4688, 1.494), (0.0964, 0.4846, 1.478), (0.2534, 0.3792, 1.5), (0.2778, 0.4157, 1.456), (0.2656, 0.3975, 1.494), (0.2745, 0.4108, 1.478), (0.4619, 0.1913, 1.456), (0.4214, 0.1745, 1.5), (0.4565, 0.1891, 1.478), (0.4416, 0.1829, 1.494), (0.4473, 0.08897, 1.5), (0.4904, 0.09755, 1.456), (0.4688, 0.09326, 1.494), (0.4846, 0.0964, 1.478), (0.4561, 6.625e-08, 1.5), (0.5, 6.625e-08, 1.456), (0.478, 6.625e-08, 1.494), (0.4941, 6.625e-08, 1.478), (0.4214, -0.1745, 1.5), (0.4619, -0.1913, 1.456), (0.4416, -0.1829, 1.494), (0.4565, -0.1891, 1.478), (0.2778, -0.4157, 1.456), (0.2534, -0.3792, 1.5), (0.2745, -0.4108, 1.478), (0.2656, -0.3975, 1.494), (0.1745, -0.4214, 1.5), (0.1913, -0.4619, 1.456), (0.1829, -0.4416, 1.494), (0.1891, -0.4565, 1.478), (0.08897, -0.4473, 1.5), (0.09755, -0.4904, 1.456), (0.09326, -0.4688, 1.494), (0.0964, -0.4846, 1.478), (-1.034e-07, -0.4561, 1.5), (-1.034e-07, -0.5, 1.456), (-1.034e-07, -0.478, 1.494), (-1.034e-07, -0.4941, 1.478), (-0.1913, -0.4619, 1.456), (-0.1745, -0.4214, 1.5), (-0.1891, -0.4565, 1.478), (-0.1829, -0.4416, 1.494), (-0.2534, -0.3792, 1.5), (-0.2778, -0.4157, 1.456), (-0.2656, -0.3975, 1.494), (-0.2745, -0.4108, 1.478), (-0.4157, -0.2778, 1.456), (-0.3792, -0.2534, 1.5), (-0.4108, -0.2745, 1.478), (-0.3975, -0.2656, 1.494), (-0.4214, -0.1745, 1.5), (-0.4619, -0.1913, 1.456), (-0.4416, -0.1829, 1.494), (-0.4565, -0.1891, 1.478), (-0.4473, -0.08897, 1.5), (-0.4904, -0.09755, 1.456), (-0.4688, -0.09326, 1.494), (-0.4846, -0.0964, 1.478), (-0.1745, 0.4214, 1.5), (-0.1913, 0.4619, 1.456), (-0.1829, 0.4416, 1.494), (-0.1891, 0.4565, 1.478)], [], [(28, 190, 191, 29), (30, 188, 190, 28), (187, 183, 182, 186), (238, 235, 233, 236), (181, 177, 179, 183), (178, 174, 172, 176), (177, 173, 175, 179), (175, 171, 170, 174), (170, 167, 165, 168), (25, 194, 192, 27), (4, 9, 8, 5), (226, 222, 220, 224), (16, 21, 20, 17), (185, 181, 183, 187), (203, 17, 19, 201), (202, 16, 17, 203), (20, 198, 196, 22), (23, 197, 199, 21), (199, 24, 25, 198), (197, 26, 24, 199), (194, 29, 31, 192), (195, 28, 29, 194), (250, 246, 244, 248), (251, 247, 246, 250), (247, 242, 243, 246), (245, 240, 242, 247), (237, 232, 234, 239), (230, 226, 224, 228), (231, 227, 226, 230), (229, 225, 227, 231), (225, 221, 223, 227), (223, 218, 219, 222), (227, 223, 222, 226), (222, 219, 217, 220), (221, 216, 218, 223), (210, 206, 204, 208), (209, 205, 207, 211), (207, 202, 203, 206), (205, 200, 202, 207), (29, 191, 189, 31), (239, 234, 235, 238), (186, 182, 180, 184), (182, 178, 176, 180), (183, 179, 178, 182), (169, 164, 166, 171), (179, 175, 174, 178), (24, 195, 194, 25), (173, 169, 171, 175), (171, 166, 167, 170), (5, 8, 10, 7), (6, 11, 9, 4), (17, 20, 22, 19), (18, 23, 21, 16), (14, 209, 211, 12), (249, 245, 247, 251), (200, 18, 16, 202), (211, 207, 206, 210), (198, 25, 27, 196), (174, 170, 168, 172), (26, 193, 195, 24), (21, 199, 198, 20), (193, 30, 28, 195), (206, 203, 201, 204), (246, 243, 241, 244), (33, 36, 38, 35), (35, 38, 39, 34), (34, 39, 37, 32), (45, 48, 50, 47), (47, 50, 51, 46), (46, 51, 49, 44), (48, 52, 54, 50), (50, 54, 55, 51), (51, 55, 53, 49), (52, 56, 58, 54), (54, 58, 59, 55), (55, 59, 57, 53), (65, 68, 70, 67), (67, 70, 71, 66), (66, 71, 69, 64), (77, 80, 82, 79), (79, 82, 83, 78), (78, 83, 81, 76), (85, 33, 35, 87), (87, 35, 34, 86), (86, 34, 32, 84), (89, 92, 94, 91), (91, 94, 95, 90), (90, 95, 93, 88), (92, 96, 98, 94), (94, 98, 99, 95), (95, 99, 97, 93), (105, 108, 110, 107), (107, 110, 111, 106), (106, 111, 109, 104), (108, 112, 114, 110), (110, 114, 115, 111), (111, 115, 113, 109), (112, 116, 118, 114), (114, 118, 119, 115), (115, 119, 117, 113), (116, 120, 122, 118), (118, 122, 123, 119), (119, 123, 121, 117), (125, 128, 130, 127), (127, 130, 131, 126), (126, 131, 129, 124), (133, 136, 138, 135), (135, 138, 139, 134), (134, 139, 137, 132), (141, 144, 146, 143), (143, 146, 147, 142), (142, 147, 145, 140), (149, 152, 154, 151), (151, 154, 155, 150), (150, 155, 153, 148), (152, 156, 158, 154), (154, 158, 159, 155), (155, 159, 157, 153), (36, 89, 91, 38), (38, 91, 90, 39), (39, 90, 88, 37), (96, 40, 42, 98), (98, 42, 43, 99), (99, 43, 41, 97), (40, 100, 102, 42), (42, 102, 103, 43), (43, 103, 101, 41), (100, 45, 47, 102), (102, 47, 46, 103), (103, 46, 44, 101), (56, 105, 107, 58), (58, 107, 106, 59), (59, 106, 104, 57), (120, 60, 62, 122), (122, 62, 63, 123), (123, 63, 61, 121), (60, 125, 127, 62), (62, 127, 126, 63), (63, 126, 124, 61), (128, 65, 67, 130), (130, 67, 66, 131), (131, 66, 64, 129), (68, 133, 135, 70), (70, 135, 134, 71), (71, 134, 132, 69), (136, 72, 74, 138), (138, 74, 75, 139), (139, 75, 73, 137), (72, 141, 143, 74), (74, 143, 142, 75), (75, 142, 140, 73), (144, 77, 79, 146), (146, 79, 78, 147), (147, 78, 76, 145), (80, 149, 151, 82), (82, 151, 150, 83), (83, 150, 148, 81), (156, 85, 87, 158), (158, 87, 86, 159), (159, 86, 84, 157), (12, 211, 210, 13), (13, 210, 208, 15), (213, 14, 12, 215), (215, 12, 13, 214), (214, 13, 15, 212), (11, 213, 215, 9), (9, 215, 214, 8), (8, 214, 212, 10), (216, 6, 4, 218), (218, 4, 5, 219), (219, 5, 7, 217), (2, 229, 231, 0), (0, 231, 230, 1), (1, 230, 228, 3), (232, 2, 0, 234), (234, 0, 1, 235), (235, 1, 3, 233), (161, 237, 239, 163), (163, 239, 238, 162), (162, 238, 236, 160), (240, 161, 163, 242), (242, 163, 162, 243), (243, 162, 160, 241), (164, 249, 251, 166), (166, 251, 250, 167), (167, 250, 248, 165), (253, 185, 187, 255), (255, 187, 186, 254), (254, 186, 184, 252), (188, 253, 255, 190), (190, 255, 254, 191), (191, 254, 252, 189), (85, 188, 30, 33), (33, 30, 193, 36), (89, 26, 197, 92), (36, 193, 26, 89), (96, 23, 18, 40), (92, 197, 23, 96), (40, 18, 200, 100), (52, 14, 213, 56), (48, 209, 14, 52), (105, 11, 6, 108), (56, 213, 11, 105), (108, 6, 216, 112), (125, 2, 232, 128), (60, 229, 2, 125), (68, 161, 240, 133), (65, 237, 161, 68), (141, 164, 169, 144), (72, 249, 164, 141), (144, 169, 173, 77), (77, 173, 177, 80), (80, 177, 181, 149), (149, 181, 185, 152), (152, 185, 253, 156), (156, 253, 188, 85), (100, 200, 205, 45), (45, 205, 209, 48), (112, 216, 221, 116), (116, 221, 225, 120), (120, 225, 229, 60), (128, 232, 237, 65), (133, 240, 245, 136), (136, 245, 249, 72)])
me_cylinder_002.polygons.foreach_set('use_smooth', [True] * 224)
_uv = me_cylinder_002.uv_layers.new(name='UVMap')
_uv.uv.foreach_set('vector', [0.7586, 0.003931, 0.7357, 0.002959, 0.7353, 0.0, 0.7575, 0.0009406, 0.7591, 0.008808, 0.7358, 0.007825, 0.7357, 0.002959, 0.7586, 0.003931, 0.6893, 0.003931, 0.6676, 0.005838, 0.6694, 0.002786, 0.6904, 0.0009406, 0.6048, 0.1465, 0.5887, 0.159, 0.5854, 0.1549, 0.6007, 0.143, 0.6669, 0.01074, 0.6472, 0.01354, 0.6481, 0.008607, 0.6676, 0.005838, 0.5887, 0.01997, 0.6048, 0.03244, 0.6007, 0.03417, 0.5854, 0.02228, 0.2002, 0.009189, 0.1834, 0.009338, 0.1825, 0.004041, 0.1991, 0.003893, 0.1825, 0.004041, 0.163, 0.004157, 0.1612, 0.0002552, 0.18, 0.0001429, 0.6174, 0.04709, 0.626, 0.06337, 0.6209, 0.06368, 0.6127, 0.04815, 0.442, 0.01997, 0.4609, 0.01018, 0.4634, 0.01294, 0.4454, 0.02228, 0.459, 0.1739, 0.4396, 0.1637, 0.442, 0.159, 0.4609, 0.1688, 0.5267, 0.1789, 0.504, 0.1789, 0.5046, 0.1739, 0.5262, 0.1739, 0.2589, 0.004237, 0.2373, 0.004157, 0.2391, 0.0002552, 0.2601, 0.0003326, 0.6888, 0.008808, 0.6669, 0.01074, 0.6676, 0.005838, 0.6893, 0.003931, 0.4003, 0.08066, 0.4047, 0.06337, 0.4098, 0.06368, 0.4056, 0.08017, 0.2819, 0.004277, 0.2589, 0.004237, 0.2601, 0.0003326, 0.2823, 0.0003721, 0.4134, 0.04709, 0.426, 0.03244, 0.4301, 0.03417, 0.4181, 0.04815, 0.2366, 0.009456, 0.2169, 0.009338, 0.2178, 0.004041, 0.2373, 0.004157, 0.2178, 0.004041, 0.2013, 0.003893, 0.2043, 0.0, 0.2203, 0.0001429, 0.2169, 0.009338, 0.2002, 0.009189, 0.2013, 0.003893, 0.2178, 0.004041, 0.4609, 0.01018, 0.4818, 0.003438, 0.4834, 0.006501, 0.4634, 0.01294, 0.7803, 0.005838, 0.7586, 0.003931, 0.7575, 0.0009406, 0.7785, 0.002786, 0.6305, 0.08066, 0.6305, 0.09828, 0.6252, 0.09699, 0.6252, 0.08017, 0.1184, 0.004277, 0.09495, 0.004277, 0.09533, 0.0003721, 0.118, 0.0003721, 0.09495, 0.004277, 0.07197, 0.004237, 0.0731, 0.0003326, 0.09533, 0.0003721, 0.09481, 0.009578, 0.07155, 0.009537, 0.07197, 0.004237, 0.09495, 0.004277, 0.02994, 0.009338, 0.01317, 0.009189, 0.01427, 0.003893, 0.03084, 0.004041, 0.5489, 0.1755, 0.5267, 0.1789, 0.5262, 0.1739, 0.5474, 0.1707, 0.5501, 0.1808, 0.5271, 0.1844, 0.5267, 0.1789, 0.5489, 0.1755, 0.5505, 0.1852, 0.5272, 0.1888, 0.5271, 0.1844, 0.5501, 0.1808, 0.5272, 0.1888, 0.5035, 0.1888, 0.5037, 0.1844, 0.5271, 0.1844, 0.5037, 0.1844, 0.4807, 0.1808, 0.4818, 0.1755, 0.504, 0.1789, 0.5271, 0.1844, 0.5037, 0.1844, 0.504, 0.1789, 0.5267, 0.1789, 0.504, 0.1789, 0.4818, 0.1755, 0.4834, 0.1707, 0.5046, 0.1739, 0.5035, 0.1888, 0.4803, 0.1852, 0.4807, 0.1808, 0.5037, 0.1844, 0.4047, 0.1156, 0.4003, 0.09828, 0.4056, 0.09699, 0.4098, 0.1135, 0.3288, 0.009537, 0.3055, 0.009578, 0.3054, 0.004277, 0.3283, 0.004237, 0.3054, 0.004277, 0.2819, 0.004277, 0.2823, 0.0003721, 0.305, 0.0003721, 0.3055, 0.009578, 0.2818, 0.009578, 0.2819, 0.004277, 0.3054, 0.004277, 0.4818, 0.003438, 0.504, 3.316e-08, 0.5046, 0.00322, 0.4834, 0.006501, 0.6078, 0.1509, 0.5912, 0.1637, 0.5887, 0.159, 0.6048, 0.1465, 0.5489, 0.003438, 0.5699, 0.01018, 0.5674, 0.01294, 0.5474, 0.006501, 0.5699, 0.01018, 0.5887, 0.01997, 0.5854, 0.02228, 0.5674, 0.01294, 0.6676, 0.005838, 0.6481, 0.008607, 0.6506, 0.005464, 0.6694, 0.002786, 0.1637, 0.009456, 0.1418, 0.009537, 0.1414, 0.004237, 0.163, 0.004157, 0.1991, 0.003893, 0.1825, 0.004041, 0.18, 0.0001429, 0.196, 0.0, 0.7998, 0.008607, 0.7803, 0.005838, 0.7785, 0.002786, 0.7973, 0.005464, 0.1834, 0.009338, 0.1637, 0.009456, 0.163, 0.004157, 0.1825, 0.004041, 0.163, 0.004157, 0.1414, 0.004237, 0.1402, 0.0003326, 0.1612, 0.0002552, 0.4609, 0.1688, 0.442, 0.159, 0.4454, 0.1549, 0.4634, 0.1642, 0.4584, 0.1782, 0.4387, 0.1679, 0.4396, 0.1637, 0.459, 0.1739, 0.4047, 0.06337, 0.4134, 0.04709, 0.4181, 0.04815, 0.4098, 0.06368, 0.2585, 0.009537, 0.2366, 0.009456, 0.2373, 0.004157, 0.2589, 0.004237, 0.3507, 0.009456, 0.3288, 0.009537, 0.3283, 0.004237, 0.35, 0.004157, 0.1185, 0.009578, 0.09481, 0.009578, 0.09495, 0.004277, 0.1184, 0.004277, 0.2818, 0.009578, 0.2585, 0.009537, 0.2589, 0.004237, 0.2819, 0.004277, 0.3283, 0.004237, 0.3054, 0.004277, 0.305, 0.0003721, 0.3272, 0.0003326, 0.426, 0.03244, 0.442, 0.01997, 0.4454, 0.02228, 0.4301, 0.03417, 0.6048, 0.03244, 0.6174, 0.04709, 0.6127, 0.04815, 0.6007, 0.03417, 0.8007, 0.01354, 0.781, 0.01074, 0.7803, 0.005838, 0.7998, 0.008607, 0.2373, 0.004157, 0.2178, 0.004041, 0.2203, 0.0001429, 0.2391, 0.0002552, 0.781, 0.01074, 0.7591, 0.008808, 0.7586, 0.003931, 0.7803, 0.005838, 0.4003, 0.09828, 0.4003, 0.08066, 0.4056, 0.08017, 0.4056, 0.09699, 0.6305, 0.09828, 0.626, 0.1156, 0.6209, 0.1135, 0.6252, 0.09699, 0.7591, 0.9336, 0.781, 0.9355, 0.7803, 0.9413, 0.7587, 0.9394, 0.7587, 0.9394, 0.7803, 0.9413, 0.7785, 0.9468, 0.7576, 0.945, 0.7576, 0.945, 0.7785, 0.9468, 0.7761, 0.9506, 0.7561, 0.9488, 0.3055, 0.9559, 0.3288, 0.9559, 0.3284, 0.9616, 0.3054, 0.9616, 0.3054, 0.9616, 0.3284, 0.9616, 0.3273, 0.9665, 0.305, 0.9665, 0.9024, -3.253e-09, 0.9212, 0.00443, 0.9184, 0.009322, 0.9005, 0.005088, 0.3288, 0.9559, 0.3507, 0.9558, 0.35, 0.9615, 0.3284, 0.9616, 0.3284, 0.9616, 0.35, 0.9615, 0.3482, 0.9664, 0.3273, 0.9665, 0.9212, 0.00443, 0.9389, 0.01312, 0.9353, 0.01763, 0.9184, 0.009322, 0.3507, 0.9558, 0.3704, 0.9557, 0.3695, 0.9614, 0.35, 0.9615, 0.943, 0.009819, 0.9594, 0.02284, 0.9548, 0.02573, 0.9389, 0.01312, 0.9389, 0.01312, 0.9548, 0.02573, 0.9505, 0.02969, 0.9353, 0.01763, 0.02994, 0.9557, 0.04965, 0.9558, 0.0503, 0.9615, 0.03081, 0.9614, 0.9594, 0.2077, 0.943, 0.2207, 0.9389, 0.2174, 0.9548, 0.2048, 0.9548, 0.2048, 0.9389, 0.2174, 0.9353, 0.2129, 0.9505, 0.2009, 0.6305, 0.9419, 0.6472, 0.9383, 0.6481, 0.9441, 0.6315, 0.9476, 0.6315, 0.9476, 0.6481, 0.9441, 0.6505, 0.9495, 0.6344, 0.9529, 0.831, 0.2048, 0.8174, 0.1888, 0.8192, 0.1855, 0.8322, 0.2009, 0.7358, 0.9326, 0.7591, 0.9336, 0.7587, 0.9394, 0.7357, 0.9384, 0.7357, 0.9384, 0.7587, 0.9394, 0.7576, 0.945, 0.7353, 0.944, 0.7353, 0.944, 0.7576, 0.945, 0.7561, 0.9488, 0.7348, 0.9479, 0.8007, 0.9383, 0.8174, 0.9419, 0.8164, 0.9476, 0.7998, 0.9441, 0.7998, 0.9441, 0.8164, 0.9476, 0.8135, 0.9529, 0.7974, 0.9495, 0.8174, 0.04179, 0.831, 0.02573, 0.8322, 0.02969, 0.8192, 0.04503, 0.2169, 0.9557, 0.2366, 0.9558, 0.2373, 0.9615, 0.2178, 0.9614, 0.2178, 0.9614, 0.2373, 0.9615, 0.239, 0.9664, 0.2202, 0.9663, 0.831, 0.02573, 0.8469, 0.01312, 0.8474, 0.01763, 0.8322, 0.02969, 0.9774, 0.03855, 0.9885, 0.05826, 0.9844, 0.05891, 0.9734, 0.03942, 0.9734, 0.03942, 0.9844, 0.05891, 0.979, 0.06067, 0.9683, 0.04179, 0.9683, 0.04179, 0.979, 0.06067, 0.9736, 0.06308, 0.9635, 0.04503, 0.9885, 0.05826, 0.9961, 0.08017, 0.9919, 0.08056, 0.9844, 0.05891, 0.9844, 0.05891, 0.9919, 0.08056, 0.9863, 0.08165, 0.979, 0.06067, 0.979, 0.06067, 0.9863, 0.08165, 0.9806, 0.08313, 0.9736, 0.06308, 0.9961, 0.08017, 1.0, 0.1034, 0.9958, 0.1036, 0.9919, 0.08056, 0.9919, 0.08056, 0.9958, 0.1036, 0.99, 0.1039, 0.9863, 0.08165, 0.9863, 0.08165, 0.99, 0.1039, 0.9842, 0.1044, 0.9806, 0.08313, 1.0, 0.1034, 1.0, 0.1271, 0.9958, 0.127, 0.9958, 0.1036, 0.9958, 0.1036, 0.9958, 0.127, 0.99, 0.1266, 0.99, 0.1039, 0.99, 0.1039, 0.99, 0.1266, 0.9842, 0.1261, 0.9842, 0.1044, 0.9885, 0.1723, 0.9774, 0.192, 0.9734, 0.1911, 0.9844, 0.1716, 0.9844, 0.1716, 0.9734, 0.1911, 0.9683, 0.1888, 0.979, 0.1699, 0.979, 0.1699, 0.9683, 0.1888, 0.9635, 0.1855, 0.9736, 0.1675, 0.07155, 0.9559, 0.09481, 0.9559, 0.09494, 0.9616, 0.07195, 0.9616, 0.07195, 0.9616, 0.09494, 0.9616, 0.09531, 0.9665, 0.07304, 0.9665, 0.9212, 0.2261, 0.9024, 0.2305, 0.9005, 0.2255, 0.9184, 0.2212, 0.1418, 0.9559, 0.1637, 0.9558, 0.163, 0.9615, 0.1414, 0.9616, 0.1414, 0.9616, 0.163, 0.9615, 0.1613, 0.9664, 0.1403, 0.9665, 0.8645, 0.2261, 0.8469, 0.2174, 0.8474, 0.2129, 0.8643, 0.2212, 0.6669, 0.9355, 0.6888, 0.9336, 0.6892, 0.9394, 0.6676, 0.9413, 0.6676, 0.9413, 0.6892, 0.9394, 0.6903, 0.945, 0.6693, 0.9468, 0.6693, 0.9468, 0.6903, 0.945, 0.6918, 0.9488, 0.6718, 0.9506, 0.6888, 0.9336, 0.7121, 0.9326, 0.7122, 0.9384, 0.6892, 0.9394, 0.6892, 0.9394, 0.7122, 0.9384, 0.7126, 0.944, 0.6903, 0.945, 0.6903, 0.945, 0.7126, 0.944, 0.7131, 0.9479, 0.6918, 0.9488, 0.781, 0.9355, 0.8007, 0.9383, 0.7998, 0.9441, 0.7803, 0.9413, 0.7803, 0.9413, 0.7998, 0.9441, 0.7974, 0.9495, 0.7785, 0.9468, 0.7785, 0.9468, 0.7974, 0.9495, 0.7942, 0.9531, 0.7761, 0.9506, 0.2366, 0.9558, 0.2585, 0.9559, 0.2589, 0.9616, 0.2373, 0.9615, 0.2373, 0.9615, 0.2589, 0.9616, 0.26, 0.9665, 0.239, 0.9664, 0.8469, 0.01312, 0.8645, 0.00443, 0.8643, 0.009322, 0.8474, 0.01763, 0.2585, 0.9559, 0.2818, 0.9559, 0.2819, 0.9616, 0.2589, 0.9616, 0.2589, 0.9616, 0.2819, 0.9616, 0.2823, 0.9665, 0.26, 0.9665, 0.8645, 0.00443, 0.8833, -1.809e-09, 0.8822, 0.005088, 0.8643, 0.009322, 0.2818, 0.9559, 0.3055, 0.9559, 0.3054, 0.9616, 0.2819, 0.9616, 0.2819, 0.9616, 0.3054, 0.9616, 0.305, 0.9665, 0.2823, 0.9665, 0.8833, -1.809e-09, 0.9024, -3.253e-09, 0.9005, 0.005088, 0.8822, 0.005088, 0.3704, 0.9557, 0.3871, 0.9556, 0.3861, 0.9612, 0.3695, 0.9614, 0.9594, 0.02284, 0.9734, 0.03942, 0.9683, 0.04179, 0.9548, 0.02573, 0.9548, 0.02573, 0.9683, 0.04179, 0.9635, 0.04503, 0.9505, 0.02969, 1.0, 0.1271, 0.9961, 0.1504, 0.9919, 0.15, 0.9958, 0.127, 0.9958, 0.127, 0.9919, 0.15, 0.9863, 0.1489, 0.99, 0.1266, 0.99, 0.1266, 0.9863, 0.1489, 0.9806, 0.1474, 0.9842, 0.1261, 0.9961, 0.1504, 0.9885, 0.1723, 0.9844, 0.1716, 0.9919, 0.15, 0.9919, 0.15, 0.9844, 0.1716, 0.979, 0.1699, 0.9863, 0.1489, 0.9863, 0.1489, 0.979, 0.1699, 0.9736, 0.1675, 0.9806, 0.1474, 0.01317, 0.9556, 0.02994, 0.9557, 0.03081, 0.9614, 0.01423, 0.9612, 0.9734, 0.1911, 0.9594, 0.2077, 0.9548, 0.2048, 0.9683, 0.1888, 0.9683, 0.1888, 0.9548, 0.2048, 0.9505, 0.2009, 0.9635, 0.1855, 0.04965, 0.9558, 0.07155, 0.9559, 0.07195, 0.9616, 0.0503, 0.9615, 0.0503, 0.9615, 0.07195, 0.9616, 0.07304, 0.9665, 0.05206, 0.9664, 0.9389, 0.2174, 0.9212, 0.2261, 0.9184, 0.2212, 0.9353, 0.2129, 0.09481, 0.9559, 0.1185, 0.9559, 0.1184, 0.9616, 0.09494, 0.9616, 0.09494, 0.9616, 0.1184, 0.9616, 0.118, 0.9665, 0.09531, 0.9665, 0.9024, 0.2305, 0.8833, 0.2305, 0.8822, 0.2255, 0.9005, 0.2255, 0.1185, 0.9559, 0.1418, 0.9559, 0.1414, 0.9616, 0.1184, 0.9616, 0.1184, 0.9616, 0.1414, 0.9616, 0.1403, 0.9665, 0.118, 0.9665, 0.8833, 0.2305, 0.8645, 0.2261, 0.8643, 0.2212, 0.8822, 0.2255, 0.1637, 0.9558, 0.1834, 0.9557, 0.1825, 0.9614, 0.163, 0.9615, 0.163, 0.9615, 0.1825, 0.9614, 0.1801, 0.9663, 0.1613, 0.9664, 0.8469, 0.2174, 0.831, 0.2048, 0.8322, 0.2009, 0.8474, 0.2129, 0.6472, 0.9383, 0.6669, 0.9355, 0.6676, 0.9413, 0.6481, 0.9441, 0.6481, 0.9441, 0.6676, 0.9413, 0.6693, 0.9468, 0.6505, 0.9495, 0.6505, 0.9495, 0.6693, 0.9468, 0.6718, 0.9506, 0.6537, 0.9531, 0.7121, 0.9326, 0.7358, 0.9326, 0.7357, 0.9384, 0.7122, 0.9384, 0.7122, 0.9384, 0.7357, 0.9384, 0.7353, 0.944, 0.7126, 0.944, 0.7126, 0.944, 0.7353, 0.944, 0.7348, 0.9479, 0.7131, 0.9479, 0.41, 0.1357, 0.401, 0.1189, 0.4047, 0.1156, 0.4134, 0.1318, 0.4134, 0.1318, 0.4047, 0.1156, 0.4098, 0.1135, 0.4181, 0.129, 0.3704, 0.009338, 0.3507, 0.009456, 0.35, 0.004157, 0.3695, 0.004041, 0.423, 0.1509, 0.41, 0.1357, 0.4134, 0.1318, 0.426, 0.1465, 0.426, 0.1465, 0.4134, 0.1318, 0.4181, 0.129, 0.4301, 0.143, 0.3871, 0.009189, 0.3704, 0.009338, 0.3695, 0.004041, 0.386, 0.003893, 0.4396, 0.1637, 0.423, 0.1509, 0.426, 0.1465, 0.442, 0.159, 0.442, 0.159, 0.426, 0.1465, 0.4301, 0.143, 0.4454, 0.1549, 0.4803, 0.1852, 0.4584, 0.1782, 0.459, 0.1739, 0.4807, 0.1808, 0.4807, 0.1808, 0.459, 0.1739, 0.4609, 0.1688, 0.4818, 0.1755, 0.4818, 0.1755, 0.4609, 0.1688, 0.4634, 0.1642, 0.4834, 0.1707, 0.5724, 0.1782, 0.5505, 0.1852, 0.5501, 0.1808, 0.5717, 0.1739, 0.5717, 0.1739, 0.5501, 0.1808, 0.5489, 0.1755, 0.5699, 0.1688, 0.5699, 0.1688, 0.5489, 0.1755, 0.5474, 0.1707, 0.5674, 0.1642, 0.5921, 0.1679, 0.5724, 0.1782, 0.5717, 0.1739, 0.5912, 0.1637, 0.5912, 0.1637, 0.5717, 0.1739, 0.5699, 0.1688, 0.5887, 0.159, 0.5887, 0.159, 0.5699, 0.1688, 0.5674, 0.1642, 0.5854, 0.1549, 0.04965, 0.009456, 0.02994, 0.009338, 0.03084, 0.004041, 0.05032, 0.004157, 0.6208, 0.1357, 0.6078, 0.1509, 0.6048, 0.1465, 0.6174, 0.1318, 0.6174, 0.1318, 0.6048, 0.1465, 0.6007, 0.143, 0.6127, 0.129, 0.07155, 0.009537, 0.04965, 0.009456, 0.05032, 0.004157, 0.07197, 0.004237, 0.6298, 0.1189, 0.6208, 0.1357, 0.6174, 0.1318, 0.626, 0.1156, 0.626, 0.1156, 0.6174, 0.1318, 0.6127, 0.129, 0.6209, 0.1135, 0.1418, 0.009537, 0.1185, 0.009578, 0.1184, 0.004277, 0.1414, 0.004237, 0.1414, 0.004237, 0.1184, 0.004277, 0.118, 0.0003721, 0.1402, 0.0003326, 0.626, 0.06337, 0.6305, 0.08066, 0.6252, 0.08017, 0.6209, 0.06368, 0.7121, 0.007825, 0.6888, 0.008808, 0.6893, 0.003931, 0.7122, 0.002959, 0.7122, 0.002959, 0.6893, 0.003931, 0.6904, 0.0009406, 0.7126, 0.0, 0.5267, 1.36e-08, 0.5489, 0.003438, 0.5474, 0.006501, 0.5262, 0.00322, 0.7358, 0.007825, 0.7121, 0.007825, 0.7122, 0.002959, 0.7357, 0.002959, 0.7357, 0.002959, 0.7122, 0.002959, 0.7126, 0.0, 0.7353, 0.0, 0.504, 3.316e-08, 0.5267, 1.36e-08, 0.5262, 0.00322, 0.5046, 0.00322, 0.7358, 0.9326, 0.7358, 0.007825, 0.7591, 0.008808, 0.7591, 0.9336, 0.7591, 0.9336, 0.7591, 0.008808, 0.781, 0.01074, 0.781, 0.9355, 0.2002, 0.9556, 0.2002, 0.009189, 0.2169, 0.009338, 0.2169, 0.9557, 0.781, 0.9355, 0.781, 0.01074, 0.8007, 0.01354, 0.8007, 0.9383, 0.2366, 0.9558, 0.2366, 0.009456, 0.2585, 0.009537, 0.2585, 0.9559, 0.2169, 0.9557, 0.2169, 0.009338, 0.2366, 0.009456, 0.2366, 0.9558, 0.2585, 0.9559, 0.2585, 0.009537, 0.2818, 0.009578, 0.2818, 0.9559, 0.3507, 0.9558, 0.3507, 0.009456, 0.3704, 0.009338, 0.3704, 0.9557, 0.3288, 0.9559, 0.3288, 0.009537, 0.3507, 0.009456, 0.3507, 0.9558, 0.3871, 0.9556, 0.3871, 0.009189, 0.4003, 0.009013, 0.4003, 0.9554, 0.3704, 0.9557, 0.3704, 0.009338, 0.3871, 0.009189, 0.3871, 0.9556, 0.4584, 0.7733, 0.4584, 0.1782, 0.4803, 0.1852, 0.4803, 0.7804, 0.0, 0.9554, 0.0, 0.009013, 0.01317, 0.009189, 0.01317, 0.9556, 0.5505, 0.7804, 0.5505, 0.1852, 0.5724, 0.1782, 0.5724, 0.7733, 0.04965, 0.9558, 0.04965, 0.009456, 0.07155, 0.009537, 0.07155, 0.9559, 0.02994, 0.9557, 0.02994, 0.009338, 0.04965, 0.009456, 0.04965, 0.9558, 0.1418, 0.9559, 0.1418, 0.009537, 0.1637, 0.009456, 0.1637, 0.9558, 0.1185, 0.9559, 0.1185, 0.009578, 0.1418, 0.009537, 0.1418, 0.9559, 0.1637, 0.9558, 0.1637, 0.009456, 0.1834, 0.009338, 0.1834, 0.9557, 0.1834, 0.9557, 0.1834, 0.009338, 0.2002, 0.009189, 0.2002, 0.9556, 0.6472, 0.9383, 0.6472, 0.01354, 0.6669, 0.01074, 0.6669, 0.9355, 0.6669, 0.9355, 0.6669, 0.01074, 0.6888, 0.008808, 0.6888, 0.9336, 0.6888, 0.9336, 0.6888, 0.008808, 0.7121, 0.007825, 0.7121, 0.9326, 0.7121, 0.9326, 0.7121, 0.007825, 0.7358, 0.007825, 0.7358, 0.9326, 0.2818, 0.9559, 0.2818, 0.009578, 0.3055, 0.009578, 0.3055, 0.9559, 0.3055, 0.9559, 0.3055, 0.009578, 0.3288, 0.009537, 0.3288, 0.9559, 0.4803, 0.7804, 0.4803, 0.1852, 0.5035, 0.1888, 0.5035, 0.784, 0.5035, 0.784, 0.5035, 0.1888, 0.5272, 0.1888, 0.5272, 0.784, 0.5272, 0.784, 0.5272, 0.1888, 0.5505, 0.1852, 0.5505, 0.7804, 0.01317, 0.9556, 0.01317, 0.009189, 0.02994, 0.009338, 0.02994, 0.9557, 0.07155, 0.9559, 0.07155, 0.009537, 0.09481, 0.009578, 0.09481, 0.9559, 0.09481, 0.9559, 0.09481, 0.009578, 0.1185, 0.009578, 0.1185, 0.9559])
me_cylinder_002.update()

# ---- objects
ob_ends = bpy.data.objects.new('Ends', me_cylinder)
ob_body = bpy.data.objects.new('Body', me_cylinder_002)

# ---- transforms, parenting, visibility, modifiers, constraints
ob_ends.location = (6.054e-09, 1.863e-09, 0.5)
ob_ends.rotation_euler = (-1.344e-07, 1.571, 0.0)
_m = ob_ends.modifiers.new('Smooth by Angle', 'NODES')
_m.node_group = ng_smooth_by_angle
_m.use_pin_to_last = True
_m.show_group_selector = False
ob_body.location = (6.054e-09, 1.863e-09, 0.5)
ob_body.rotation_euler = (-1.344e-07, 1.571, 0.0)
_m = ob_body.modifiers.new('Smooth by Angle', 'NODES')
_m.node_group = ng_smooth_by_angle
_m.use_pin_to_last = True
_m.show_group_selector = False

# ---- collection membership
col_collection.objects.link(ob_ends)
col_collection.objects.link(ob_body)

# ---- scene / render settings (as saved in the file)
scene.frame_start = 1; scene.frame_end = 250; scene.frame_set(1)
scene.render.engine = 'BLENDER_EEVEE_NEXT'
bpy.context.view_layer.update()

# ---- added for rendering (the .blend has no active camera and no usable light): camera, sun
cam_auto = bpy.data.cameras.new('AutoCamera')
cam_auto.lens = 50.0
cam_auto.sensor_width = 36.0
cam_auto.clip_end = 1000.0
ob_auto_camera = bpy.data.objects.new('AutoCamera', cam_auto)
scene.collection.objects.link(ob_auto_camera)
ob_auto_camera.location = (3.12771, -3.778, 3.01867)
ob_auto_camera.rotation_euler = (1.09748, -7.21219e-08, 0.694738)
scene.camera = ob_auto_camera
light_auto_sun = bpy.data.lights.new('AutoSun', 'SUN')
light_auto_sun.energy = 3.0
light_auto_sun.angle = 0.0523599
ob_auto_sun = bpy.data.objects.new('AutoSun', light_auto_sun)
scene.collection.objects.link(ob_auto_sun)
ob_auto_sun.rotation_euler = (0.872665, 0.174533, 0.523599)
bpy.context.view_layer.update()
